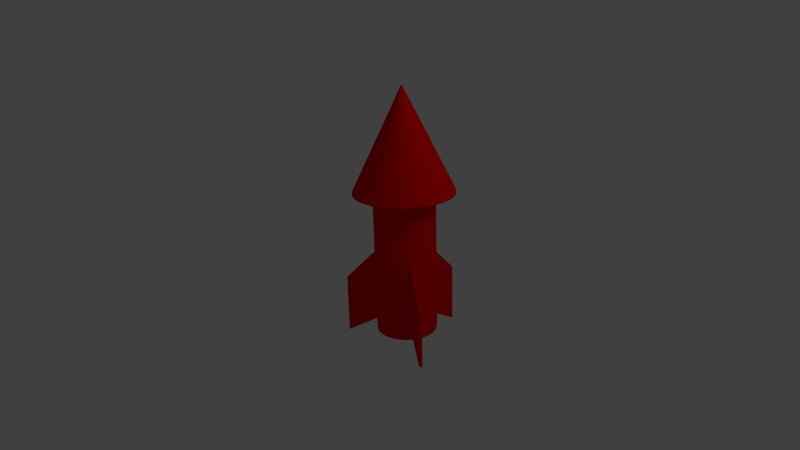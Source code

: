 # Source: rocket_model.blend  (saved by Blender 2.54.0; exported with 4.5.12 LTS)
import bpy
from mathutils import Matrix  # noqa: F401  (used for matrix-valued properties, if any)

bpy.ops.wm.read_factory_settings(use_empty=True)
scene = bpy.context.scene
scene.name = 'Scene'

# ---- collections
col_collection_1 = bpy.data.collections.new('Collection 1'); scene.collection.children.link(col_collection_1)

# ---- materials (node trees are filled in below, after node groups)
mat_red = bpy.data.materials.new('Red')
mat_red.alpha_threshold = 0.0
mat_red.use_transparent_shadow = False
mat_red.diffuse_color = (0.85, 0.0, 0.0, 1.0)
mat_red.roughness = 0.5
mat_red.line_color = (0.0, 0.0, 0.0, 1.0)

# ---- material node trees

# ---- world
world_world = bpy.data.worlds.new('World'); scene.world = world_world
world_world.color = (0.05088, 0.05088, 0.05088)
world_world.use_sun_shadow = False
world_world.sun_shadow_jitter_overblur = 0.0
world_world.cycles.sampling_method = 'MANUAL'
world_world.cycles.sample_map_resolution = 256

# ---- cameras
cam_camera = bpy.data.cameras.new('Camera')
cam_camera.clip_end = 100.0
cam_camera.lens = 35.0
cam_camera.ortho_scale = 7.314
cam_camera.dof.focus_distance = 0.0
cam_camera.dof.aperture_fstop = 128.0

# ---- lights
light_lamp = bpy.data.lights.new('Lamp', 'POINT')
light_lamp.transmission_factor = 0.0
light_lamp.cutoff_distance = 30.0
light_lamp.energy = 100.0
light_lamp.shadow_buffer_clip_start = 1.001
light_lamp.shadow_soft_size = 1.0
light_lamp.shadow_maximum_resolution = 0.006
light_lamp.use_absolute_resolution = True
light_lamp.cycles.use_multiple_importance_sampling = False

# ---- meshes
me_cube = bpy.data.meshes.new('Cube')
me_cube.from_pydata([(0.02438, 0.8821, -1.158), (0.02438, 0.3376, -0.8539), (-0.02438, 0.3376, -0.8539), (-0.02438, 0.8821, -1.158), (0.02438, 0.8821, -0.329), (0.02438, 0.3376, 0.2219), (-0.02438, 0.3376, 0.2219), (-0.02438, 0.8821, -0.329), (0.02438, 0.3376, 0.1955), (0.02438, 0.8821, -0.3493), (-0.02438, 0.3376, 0.1955), (-0.02438, 0.8821, -0.3493), (0.02438, 0.3376, -0.8314), (0.02438, 0.8821, -1.141), (-0.02438, 0.3376, -0.8314), (-0.02438, 0.8821, -1.141), (0.02438, 0.8662, -1.149), (-0.02438, 0.8662, -1.149), (0.02438, 0.8662, -0.313), (-0.02438, 0.8662, -0.313), (0.02753, 0.8695, -0.3318), (-0.02753, 0.8695, -0.3318), (0.02753, 0.8695, -1.14), (-0.02753, 0.8695, -1.14), (0.02438, 0.3473, -0.8593), (-0.02438, 0.3473, -0.8593), (0.02438, 0.3473, 0.2121), (-0.02438, 0.3473, 0.2121), (0.02753, 0.344, 0.1941), (-0.02753, 0.344, 0.1941), (0.02753, 0.344, -0.8416), (-0.02753, 0.344, -0.8416), (0.01537, 0.3342, -0.8588), (-0.01537, 0.3342, -0.8588), (0.01537, 0.8855, -1.167), (-0.01537, 0.8855, -1.167), (0.01537, 0.3342, 0.2306), (-0.01537, 0.3342, 0.2306), (0.01537, 0.8855, -0.3273), (-0.01537, 0.8855, -0.3273), (0.01537, 0.3342, 0.2039), (-0.01537, 0.3342, 0.2039), (-0.01537, 0.8855, -0.3478), (0.01537, 0.8855, -0.3478), (-0.01537, 0.3342, -0.836), (0.01537, 0.3342, -0.836), (-0.01537, 0.8855, -1.149), (0.01537, 0.8855, -1.149), (0.01537, 0.8695, -1.158), (-0.01537, 0.8695, -1.158), (0.01537, 0.8695, -0.311), (-0.01537, 0.8695, -0.311), (-0.01537, 0.344, -0.8642), (0.01537, 0.344, -0.8642), (-0.01537, 0.344, 0.2206), (0.01537, 0.344, 0.2206), (0.2902, -0.1853, 0.2206), (0.3056, -0.1587, 0.2206), (0.2902, -0.1853, -0.8642), (0.3056, -0.1587, -0.8642), (0.7607, -0.4214, -0.311), (0.7453, -0.448, -0.311), (0.7607, -0.4214, -1.158), (0.7453, -0.448, -1.158), (0.7592, -0.4561, -1.149), (0.7746, -0.4294, -1.149), (0.2817, -0.1804, -0.836), (0.2971, -0.1538, -0.836), (0.7592, -0.4561, -0.3478), (0.7746, -0.4294, -0.3478), (0.2971, -0.1538, 0.2039), (0.2817, -0.1804, 0.2039), (0.7746, -0.4294, -0.3273), (0.7592, -0.4561, -0.3273), (0.2971, -0.1538, 0.2306), (0.2817, -0.1804, 0.2306), (0.7746, -0.4294, -1.167), (0.7592, -0.4561, -1.167), (0.2971, -0.1538, -0.8588), (0.2817, -0.1804, -0.8588), (0.3117, -0.1482, -0.8416), (0.2842, -0.1958, -0.8416), (0.3117, -0.1482, 0.1941), (0.2842, -0.1958, 0.1941), (0.313, -0.1525, 0.2121), (0.2886, -0.1948, 0.2121), (0.313, -0.1525, -0.8593), (0.2886, -0.1948, -0.8593), (0.7668, -0.4109, -1.14), (0.7392, -0.4586, -1.14), (0.7668, -0.4109, -0.3318), (0.7392, -0.4586, -0.3318), (0.7624, -0.412, -0.313), (0.738, -0.4542, -0.313), (0.7624, -0.412, -1.149), (0.738, -0.4542, -1.149), (0.7761, -0.4199, -1.141), (0.3046, -0.1477, -0.8314), (0.7517, -0.4622, -1.141), (0.2802, -0.1899, -0.8314), (0.7761, -0.4199, -0.3493), (0.3046, -0.1477, 0.1955), (0.7517, -0.4622, -0.3493), (0.2802, -0.1899, 0.1955), (0.7761, -0.4199, -0.329), (0.3046, -0.1477, 0.2219), (0.2802, -0.1899, 0.2219), (0.7517, -0.4622, -0.329), (0.7761, -0.4199, -1.158), (0.3046, -0.1477, -0.8539), (0.2802, -0.1899, -0.8539), (0.7517, -0.4622, -1.158), (-0.7761, -0.4199, -1.158), (-0.3046, -0.1477, -0.8539), (-0.2802, -0.1899, -0.8539), (-0.7517, -0.4622, -1.158), (-0.7761, -0.4199, -0.329), (-0.3046, -0.1477, 0.2219), (-0.2802, -0.1899, 0.2219), (-0.7517, -0.4622, -0.329), (-0.3046, -0.1477, 0.1955), (-0.7761, -0.4199, -0.3493), (-0.2802, -0.1899, 0.1955), (-0.7517, -0.4622, -0.3493), (-0.3046, -0.1477, -0.8314), (-0.7761, -0.4199, -1.141), (-0.2802, -0.1899, -0.8314), (-0.7517, -0.4622, -1.141), (-0.7624, -0.412, -1.149), (-0.738, -0.4542, -1.149), (-0.7624, -0.412, -0.313), (-0.738, -0.4542, -0.313), (-0.7668, -0.4109, -0.3318), (-0.7392, -0.4586, -0.3318), (-0.7668, -0.4109, -1.14), (-0.7392, -0.4586, -1.14), (-0.313, -0.1525, -0.8593), (-0.2886, -0.1948, -0.8593), (-0.313, -0.1525, 0.2121), (-0.2886, -0.1948, 0.2121), (-0.3117, -0.1482, 0.1941), (-0.2842, -0.1958, 0.1941), (-0.3117, -0.1482, -0.8416), (-0.2842, -0.1958, -0.8416), (-0.2971, -0.1538, -0.8588), (-0.2817, -0.1804, -0.8588), (-0.7746, -0.4294, -1.167), (-0.7592, -0.4561, -1.167), (-0.2971, -0.1538, 0.2306), (-0.2817, -0.1804, 0.2306), (-0.7746, -0.4294, -0.3273), (-0.7592, -0.4561, -0.3273), (-0.2971, -0.1538, 0.2039), (-0.2817, -0.1804, 0.2039), (-0.7592, -0.4561, -0.3478), (-0.7746, -0.4294, -0.3478), (-0.2817, -0.1804, -0.836), (-0.2971, -0.1538, -0.836), (-0.7592, -0.4561, -1.149), (-0.7746, -0.4294, -1.149), (-0.7607, -0.4214, -1.158), (-0.7453, -0.448, -1.158), (-0.7607, -0.4214, -0.311), (-0.7453, -0.448, -0.311), (-0.2902, -0.1853, -0.8642), (-0.3056, -0.1587, -0.8642), (-0.2902, -0.1853, 0.2206), (-0.3056, -0.1587, 0.2206), (0.2959, 0.2959, -0.9952), (0.3479, 0.2325, -0.9952), (0.3866, 0.1601, -0.9952), (0.4104, 0.08163, -0.9952), (0.4184, 3.159e-08, -0.9952), (0.4104, -0.08163, -0.9952), (0.3866, -0.1601, -0.9952), (0.3479, -0.2325, -0.9952), (0.2959, -0.2959, -0.9952), (0.2325, -0.3479, -0.9952), (0.1601, -0.3866, -0.9952), (0.08163, -0.4104, -0.9952), (-1.363e-07, -0.4184, -0.9952), (-0.08163, -0.4104, -0.9952), (-0.1601, -0.3866, -0.9952), (-0.2325, -0.3479, -0.9952), (-0.2959, -0.2959, -0.9952), (-0.3479, -0.2325, -0.9952), (-0.3866, -0.1601, -0.9952), (-0.4104, -0.08163, -0.9952), (-0.4184, 4.04e-07, -0.9952), (-0.4104, 0.08163, -0.9952), (-0.3866, 0.1601, -0.9952), (-0.3479, 0.2325, -0.9952), (-0.2959, 0.2959, -0.9952), (-0.2325, 0.3479, -0.9952), (-0.1601, 0.3866, -0.9952), (-0.08163, 0.4104, -0.9952), (6.717e-07, 0.4184, -0.9952), (0.08163, 0.4104, -0.9952), (0.1601, 0.3866, -0.9952), (0.2325, 0.3479, -0.9952), (0.3051, 0.3051, 0.9894), (0.3587, 0.2397, 0.9894), (0.3986, 0.1651, 0.9894), (0.4231, 0.08416, 0.9894), (0.4314, -9.686e-07, 0.9894), (0.4231, -0.08417, 0.9894), (0.3986, -0.1651, 0.9894), (0.3587, -0.2397, 0.9894), (0.3051, -0.3051, 0.9894), (0.2397, -0.3587, 0.9894), (0.1651, -0.3986, 0.9894), (0.08416, -0.4231, 0.9894), (4.011e-07, -0.4314, 0.9894), (-0.08416, -0.4231, 0.9894), (-0.1651, -0.3986, 0.9894), (-0.2397, -0.3587, 0.9894), (-0.3051, -0.3051, 0.9894), (-0.3587, -0.2397, 0.9894), (-0.3986, -0.1651, 0.9894), (-0.4231, -0.08417, 0.9894), (-0.4314, -1.771e-06, 0.9894), (-0.4231, 0.08416, 0.9894), (-0.3986, 0.1651, 0.9894), (-0.3587, 0.2397, 0.9894), (-0.3051, 0.3051, 0.9894), (-0.2397, 0.3587, 0.9894), (-0.1651, 0.3986, 0.9894), (-0.08417, 0.4231, 0.9894), (-3.141e-06, 0.4314, 0.9894), (0.08416, 0.4231, 0.9894), (0.1651, 0.3986, 0.9894), (0.2397, 0.3587, 0.9894), (0.3922, 0.587, 1.006), (0.2702, 0.6523, 1.006), (0.1377, 0.6925, 1.006), (-5.14e-06, 0.706, 1.006), (-0.1377, 0.6925, 1.006), (-0.2702, 0.6523, 1.006), (-0.3923, 0.587, 1.006), (-0.4992, 0.4992, 1.006), (-0.587, 0.3922, 1.006), (-0.6523, 0.2702, 1.006), (-0.6925, 0.1377, 1.006), (-0.706, -2.898e-06, 1.006), (-0.6925, -0.1377, 1.006), (-0.6523, -0.2702, 1.006), (-0.587, -0.3923, 1.006), (-0.4992, -0.4992, 1.006), (-0.3922, -0.587, 1.006), (-0.2702, -0.6523, 1.006), (-0.1377, -0.6925, 1.006), (6.565e-07, -0.706, 1.006), (0.1377, -0.6925, 1.006), (0.2702, -0.6523, 1.006), (0.3923, -0.587, 1.006), (0.4992, -0.4992, 1.006), (0.587, -0.3923, 1.006), (0.6523, -0.2702, 1.006), (0.6925, -0.1377, 1.006), (0.706, -1.585e-06, 1.006), (0.6925, 0.1377, 1.006), (0.6523, 0.2702, 1.006), (0.587, 0.3922, 1.006), (0.4992, 0.4992, 1.006), (0.0, 0.0, 2.458), (0.501, 0.501, 1.016), (0.5891, 0.3936, 1.016), (0.6545, 0.2711, 1.016), (0.6949, 0.1382, 1.016), (0.7085, -1.591e-06, 1.016), (0.6949, -0.1382, 1.016), (0.6545, -0.2711, 1.016), (0.5891, -0.3936, 1.016), (0.501, -0.501, 1.016), (0.3936, -0.5891, 1.016), (0.2711, -0.6545, 1.016), (0.1382, -0.6949, 1.016), (6.588e-07, -0.7085, 1.016), (-0.1382, -0.6949, 1.016), (-0.2711, -0.6545, 1.016), (-0.3936, -0.5891, 1.016), (-0.501, -0.501, 1.016), (-0.5891, -0.3936, 1.016), (-0.6545, -0.2711, 1.016), (-0.6949, -0.1382, 1.016), (-0.7085, -2.908e-06, 1.016), (-0.6949, 0.1382, 1.016), (-0.6545, 0.2711, 1.016), (-0.5891, 0.3936, 1.016), (-0.501, 0.501, 1.016), (-0.3936, 0.5891, 1.016), (-0.2711, 0.6545, 1.016), (-0.1382, 0.6949, 1.016), (-5.157e-06, 0.7085, 1.016), (0.1382, 0.6949, 1.016), (0.2711, 0.6545, 1.016), (0.3936, 0.5891, 1.016), (0.02722, 0.02722, 2.38), (0.032, 0.02138, 2.38), (0.03556, 0.01473, 2.38), (0.03775, 0.007509, 2.38), (0.03849, -8.641e-08, 2.38), (0.03775, -0.007509, 2.38), (0.03556, -0.01473, 2.38), (0.032, -0.02138, 2.38), (0.02722, -0.02722, 2.38), (0.02138, -0.032, 2.38), (0.01473, -0.03556, 2.38), (0.007509, -0.03775, 2.38), (3.579e-08, -0.03849, 2.38), (-0.007509, -0.03775, 2.38), (-0.01473, -0.03556, 2.38), (-0.02138, -0.032, 2.38), (-0.02722, -0.02722, 2.38), (-0.032, -0.02138, 2.38), (-0.03556, -0.01473, 2.38), (-0.03775, -0.007509, 2.38), (-0.03849, -1.58e-07, 2.38), (-0.03775, 0.007509, 2.38), (-0.03556, 0.01473, 2.38), (-0.032, 0.02138, 2.38), (-0.02722, 0.02722, 2.38), (-0.02138, 0.032, 2.38), (-0.01473, 0.03556, 2.38), (-0.007509, 0.03775, 2.38), (-2.802e-07, 0.03849, 2.38), (0.007509, 0.03775, 2.38), (0.01473, 0.03556, 2.38), (0.02138, 0.032, 2.38), (0.2543, 0.3805, 1.0), (0.3236, 0.3236, 1.0), (0.1751, 0.4228, 1.0), (0.08928, 0.4489, 1.0), (-3.332e-06, 0.4577, 1.0), (-0.08929, 0.4489, 1.0), (-0.1751, 0.4228, 1.0), (-0.2543, 0.3805, 1.0), (-0.3236, 0.3236, 1.0), (-0.3805, 0.2543, 1.0), (-0.4228, 0.1751, 1.0), (-0.4489, 0.08928, 1.0), (-0.4577, -1.879e-06, 1.0), (-0.4489, -0.08929, 1.0), (-0.4228, -0.1751, 1.0), (-0.3805, -0.2543, 1.0), (-0.3236, -0.3236, 1.0), (-0.2543, -0.3805, 1.0), (-0.1751, -0.4228, 1.0), (-0.08929, -0.4489, 1.0), (4.256e-07, -0.4577, 1.0), (0.08929, -0.4489, 1.0), (0.1751, -0.4228, 1.0), (0.2543, -0.3805, 1.0), (0.3236, -0.3236, 1.0), (0.3805, -0.2543, 1.0), (0.4228, -0.1751, 1.0), (0.4489, -0.08929, 1.0), (0.4577, -1.028e-06, 1.0), (0.4489, 0.08929, 1.0), (0.4228, 0.1751, 1.0), (0.3805, 0.2543, 1.0), (0.3793, 0.5676, 1.0), (0.4827, 0.4827, 1.0), (0.2612, 0.6307, 1.0), (0.1332, 0.6696, 1.0), (-4.97e-06, 0.6827, 1.0), (-0.1332, 0.6696, 1.0), (-0.2613, 0.6307, 1.0), (-0.3793, 0.5676, 1.0), (-0.4827, 0.4827, 1.0), (-0.5676, 0.3793, 1.0), (-0.6307, 0.2612, 1.0), (-0.6696, 0.1332, 1.0), (-0.6827, -2.802e-06, 1.0), (-0.6696, -0.1332, 1.0), (-0.6307, -0.2612, 1.0), (-0.5676, -0.3793, 1.0), (-0.4827, -0.4827, 1.0), (-0.3793, -0.5676, 1.0), (-0.2612, -0.6307, 1.0), (-0.1332, -0.6696, 1.0), (6.348e-07, -0.6827, 1.0), (0.1332, -0.6696, 1.0), (0.2612, -0.6307, 1.0), (0.3793, -0.5676, 1.0), (0.4827, -0.4827, 1.0), (0.5676, -0.3793, 1.0), (0.6307, -0.2612, 1.0), (0.6696, -0.1332, 1.0), (0.6827, -1.533e-06, 1.0), (0.6696, 0.1332, 1.0), (0.6307, 0.2612, 1.0), (0.5676, 0.3793, 1.0), (0.3566, 0.2383, 0.9648), (0.3033, 0.3033, 0.9648), (0.3963, 0.1641, 0.9648), (0.4207, 0.08368, 0.9648), (0.4289, -9.041e-07, 0.9648), (0.4207, -0.08368, 0.9648), (0.3963, -0.1641, 0.9648), (0.3566, -0.2383, 0.9648), (0.3033, -0.3033, 0.9648), (0.2383, -0.3566, 0.9648), (0.1641, -0.3963, 0.9648), (0.08368, -0.4207, 0.9648), (3.67e-07, -0.4289, 0.9648), (-0.08368, -0.4207, 0.9648), (-0.1641, -0.3963, 0.9648), (-0.2383, -0.3566, 0.9648), (-0.3033, -0.3033, 0.9648), (-0.3566, -0.2383, 0.9648), (-0.3963, -0.1641, 0.9648), (-0.4207, -0.08368, 0.9648), (-0.4289, -1.632e-06, 0.9648), (-0.4207, 0.08368, 0.9648), (-0.3963, 0.1641, 0.9648), (-0.3566, 0.2383, 0.9648), (-0.3033, 0.3033, 0.9648), (-0.2383, 0.3566, 0.9648), (-0.1641, 0.3963, 0.9648), (-0.08368, 0.4207, 0.9648), (-2.897e-06, 0.4289, 0.9648), (0.08367, 0.4207, 0.9648), (0.1641, 0.3963, 0.9648), (0.2383, 0.3566, 0.9648), (0.3566, 0.2383, -0.9854), (0.3033, 0.3033, -0.9854), (0.3963, 0.1641, -0.9854), (0.4207, 0.08368, -0.9854), (0.4289, -1.768e-07, -0.9854), (0.4207, -0.08368, -0.9854), (0.3963, -0.1641, -0.9854), (0.3566, -0.2383, -0.9854), (0.3033, -0.3033, -0.9854), (0.2383, -0.3566, -0.9854), (0.1641, -0.3963, -0.9854), (0.08368, -0.4207, -0.9854), (-2.656e-08, -0.4289, -0.9854), (-0.08368, -0.4207, -0.9854), (-0.1641, -0.3963, -0.9854), (-0.2383, -0.3566, -0.9854), (-0.3033, -0.3033, -0.9854), (-0.3566, -0.2383, -0.9854), (-0.3963, -0.1641, -0.9854), (-0.4207, -0.08368, -0.9854), (-0.4289, -4.294e-08, -0.9854), (-0.4207, 0.08368, -0.9854), (-0.3963, 0.1641, -0.9854), (-0.3566, 0.2383, -0.9854), (-0.3033, 0.3033, -0.9854), (-0.2383, 0.3566, -0.9854), (-0.1641, 0.3963, -0.9854), (-0.08368, 0.4207, -0.9854), (-1.124e-07, 0.4289, -0.9854), (0.08368, 0.4207, -0.9854), (0.1641, 0.3963, -0.9854), (0.2383, 0.3566, -0.9854), (0.2856, 0.2856, -1.0), (0.2244, 0.3358, -1.0), (0.1546, 0.3732, -1.0), (0.0788, 0.3961, -1.0), (6.484e-07, 0.4039, -1.0), (-0.0788, 0.3962, -1.0), (-0.1546, 0.3732, -1.0), (-0.2244, 0.3358, -1.0), (-0.2856, 0.2856, -1.0), (-0.3358, 0.2244, -1.0), (-0.3732, 0.1546, -1.0), (-0.3961, 0.0788, -1.0), (-0.4039, 3.9e-07, -1.0), (-0.3961, -0.0788, -1.0), (-0.3732, -0.1546, -1.0), (-0.3358, -0.2244, -1.0), (-0.2856, -0.2856, -1.0), (-0.2244, -0.3358, -1.0), (-0.1546, -0.3732, -1.0), (-0.0788, -0.3961, -1.0), (-1.316e-07, -0.4039, -1.0), (0.0788, -0.3961, -1.0), (0.1546, -0.3732, -1.0), (0.2244, -0.3358, -1.0), (0.2856, -0.2856, -1.0), (0.3358, -0.2244, -1.0), (0.3732, -0.1546, -1.0), (0.3961, -0.0788, -1.0), (0.4039, 3.049e-08, -1.0), (0.3961, 0.0788, -1.0), (0.3732, 0.1546, -1.0), (0.3358, 0.2244, -1.0), (0.4062, 0.4062, 1.289), (0.3115, 0.3115, 1.562), (0.2167, 0.2167, 1.834), (0.122, 0.122, 2.107), (0.4777, 0.3192, 1.289), (0.3662, 0.2447, 1.562), (0.2548, 0.1703, 1.834), (0.1434, 0.09583, 2.107), (0.5307, 0.2198, 1.289), (0.407, 0.1686, 1.562), (0.2832, 0.1173, 1.834), (0.1594, 0.06601, 2.107), (0.5634, 0.1121, 1.289), (0.432, 0.08593, 1.562), (0.3006, 0.05979, 1.834), (0.1692, 0.03365, 2.107), (0.5745, -1.29e-06, 1.289), (0.4405, -9.889e-07, 1.562), (0.3065, -6.881e-07, 1.834), (0.1725, -3.873e-07, 2.107), (0.5634, -0.1121, 1.289), (0.432, -0.08593, 1.562), (0.3006, -0.05979, 1.834), (0.1692, -0.03365, 2.107), (0.5307, -0.2198, 1.289), (0.407, -0.1686, 1.562), (0.2832, -0.1173, 1.834), (0.1594, -0.06601, 2.107), (0.4777, -0.3192, 1.289), (0.3662, -0.2447, 1.562), (0.2548, -0.1703, 1.834), (0.1434, -0.09583, 2.107), (0.4062, -0.4062, 1.289), (0.3115, -0.3115, 1.562), (0.2167, -0.2167, 1.834), (0.122, -0.122, 2.107), (0.3192, -0.4777, 1.289), (0.2447, -0.3662, 1.562), (0.1703, -0.2548, 1.834), (0.09583, -0.1434, 2.107), (0.2198, -0.5307, 1.289), (0.1686, -0.407, 1.562), (0.1173, -0.2832, 1.834), (0.06601, -0.1594, 2.107), (0.1121, -0.5634, 1.289), (0.08593, -0.432, 1.562), (0.05979, -0.3006, 1.834), (0.03365, -0.1692, 2.107), (5.342e-07, -0.5745, 1.289), (4.096e-07, -0.4405, 1.562), (2.85e-07, -0.3065, 1.834), (1.604e-07, -0.1725, 2.107), (-0.1121, -0.5634, 1.289), (-0.08593, -0.432, 1.562), (-0.05979, -0.3006, 1.834), (-0.03365, -0.1692, 2.107), (-0.2198, -0.5307, 1.289), (-0.1686, -0.407, 1.562), (-0.1173, -0.2832, 1.834), (-0.06601, -0.1594, 2.107), (-0.3192, -0.4777, 1.289), (-0.2447, -0.3662, 1.562), (-0.1703, -0.2548, 1.834), (-0.09583, -0.1434, 2.107), (-0.4062, -0.4062, 1.289), (-0.3115, -0.3115, 1.562), (-0.2167, -0.2167, 1.834), (-0.122, -0.122, 2.107), (-0.4777, -0.3192, 1.289), (-0.3662, -0.2447, 1.562), (-0.2548, -0.1703, 1.834), (-0.1434, -0.09583, 2.107), (-0.5307, -0.2198, 1.289), (-0.4069, -0.1686, 1.562), (-0.2832, -0.1173, 1.834), (-0.1594, -0.06601, 2.107), (-0.5634, -0.1121, 1.289), (-0.432, -0.08593, 1.562), (-0.3006, -0.05979, 1.834), (-0.1692, -0.03365, 2.107), (-0.5745, -2.358e-06, 1.289), (-0.4405, -1.808e-06, 1.562), (-0.3065, -1.258e-06, 1.834), (-0.1725, -7.08e-07, 2.107), (-0.5634, 0.1121, 1.289), (-0.432, 0.08593, 1.562), (-0.3006, 0.05979, 1.834), (-0.1692, 0.03365, 2.107), (-0.5307, 0.2198, 1.289), (-0.407, 0.1686, 1.562), (-0.2832, 0.1173, 1.834), (-0.1594, 0.06601, 2.107), (-0.4777, 0.3192, 1.289), (-0.3662, 0.2447, 1.562), (-0.2548, 0.1703, 1.834), (-0.1434, 0.09583, 2.107), (-0.4062, 0.4062, 1.289), (-0.3115, 0.3115, 1.562), (-0.2167, 0.2167, 1.834), (-0.122, 0.122, 2.107), (-0.3192, 0.4777, 1.289), (-0.2447, 0.3662, 1.562), (-0.1703, 0.2548, 1.834), (-0.09583, 0.1434, 2.107), (-0.2198, 0.5307, 1.289), (-0.1686, 0.4069, 1.562), (-0.1173, 0.2832, 1.834), (-0.06601, 0.1594, 2.107), (-0.1121, 0.5634, 1.289), (-0.08594, 0.432, 1.562), (-0.05979, 0.3006, 1.834), (-0.03365, 0.1692, 2.107), (-4.182e-06, 0.5745, 1.289), (-3.207e-06, 0.4405, 1.562), (-2.231e-06, 0.3065, 1.834), (-1.256e-06, 0.1725, 2.107), (0.1121, 0.5634, 1.289), (0.08593, 0.432, 1.562), (0.05979, 0.3006, 1.834), (0.03365, 0.1692, 2.107), (0.2198, 0.5307, 1.289), (0.1686, 0.407, 1.562), (0.1173, 0.2832, 1.834), (0.06601, 0.1594, 2.107), (0.3192, 0.4777, 1.289), (0.2447, 0.3662, 1.562), (0.1703, 0.2548, 1.834), (0.09583, 0.1434, 2.107), (0.3566, 0.2383, 0.721), (0.3566, 0.2383, 0.4773), (0.3566, 0.2383, 0.2335), (0.3566, 0.2383, -0.01029), (0.3566, 0.2383, -0.2541), (0.3566, 0.2383, -0.4978), (0.3566, 0.2383, -0.7416), (0.3033, 0.3033, 0.721), (0.3033, 0.3033, 0.4773), (0.3033, 0.3033, 0.2335), (0.3033, 0.3033, -0.01029), (0.3033, 0.3033, -0.2541), (0.3033, 0.3033, -0.4978), (0.3033, 0.3033, -0.7416), (0.3963, 0.1641, 0.721), (0.3963, 0.1641, 0.4773), (0.3963, 0.1641, 0.2335), (0.3963, 0.1641, -0.01029), (0.3963, 0.1641, -0.2541), (0.3963, 0.1641, -0.4978), (0.3963, 0.1641, -0.7416), (0.4207, 0.08368, 0.721), (0.4207, 0.08368, 0.4773), (0.4207, 0.08368, 0.2335), (0.4207, 0.08368, -0.01029), (0.4207, 0.08368, -0.2541), (0.4207, 0.08368, -0.4978), (0.4207, 0.08368, -0.7416), (0.4289, -8.132e-07, 0.721), (0.4289, -7.223e-07, 0.4773), (0.4289, -6.314e-07, 0.2335), (0.4289, -5.405e-07, -0.01029), (0.4289, -4.496e-07, -0.2541), (0.4289, -3.587e-07, -0.4978), (0.4289, -2.677e-07, -0.7416), (0.4207, -0.08368, 0.721), (0.4207, -0.08368, 0.4773), (0.4207, -0.08368, 0.2335), (0.4207, -0.08368, -0.01029), (0.4207, -0.08368, -0.2541), (0.4207, -0.08368, -0.4978), (0.4207, -0.08368, -0.7416), (0.3963, -0.1641, 0.721), (0.3963, -0.1641, 0.4773), (0.3963, -0.1641, 0.2335), (0.3963, -0.1641, -0.01029), (0.3963, -0.1641, -0.2541), (0.3963, -0.1641, -0.4978), (0.3963, -0.1641, -0.7416), (0.3566, -0.2383, 0.721), (0.3566, -0.2383, 0.4773), (0.3566, -0.2383, 0.2335), (0.3566, -0.2383, -0.01029), (0.3566, -0.2383, -0.2541), (0.3566, -0.2383, -0.4978), (0.3566, -0.2383, -0.7416), (0.3033, -0.3033, 0.721), (0.3033, -0.3033, 0.4773), (0.3033, -0.3033, 0.2335), (0.3033, -0.3033, -0.01029), (0.3033, -0.3033, -0.2541), (0.3033, -0.3033, -0.4978), (0.3033, -0.3033, -0.7416), (0.2383, -0.3566, 0.721), (0.2383, -0.3566, 0.4773), (0.2383, -0.3566, 0.2335), (0.2383, -0.3566, -0.01029), (0.2383, -0.3566, -0.2541), (0.2383, -0.3566, -0.4978), (0.2383, -0.3566, -0.7416), (0.1641, -0.3963, 0.721), (0.1641, -0.3963, 0.4773), (0.1641, -0.3963, 0.2335), (0.1641, -0.3963, -0.01029), (0.1641, -0.3963, -0.2541), (0.1641, -0.3963, -0.4978), (0.1641, -0.3963, -0.7416), (0.08368, -0.4207, 0.721), (0.08368, -0.4207, 0.4773), (0.08368, -0.4207, 0.2335), (0.08368, -0.4207, -0.01029), (0.08368, -0.4207, -0.2541), (0.08368, -0.4207, -0.4978), (0.08368, -0.4207, -0.7416), (3.178e-07, -0.4289, 0.721), (2.686e-07, -0.4289, 0.4773), (2.194e-07, -0.4289, 0.2335), (1.702e-07, -0.4289, -0.01029), (1.21e-07, -0.4289, -0.2541), (7.183e-08, -0.4289, -0.4978), (2.264e-08, -0.4289, -0.7416), (-0.08368, -0.4207, 0.721), (-0.08368, -0.4207, 0.4773), (-0.08368, -0.4207, 0.2335), (-0.08368, -0.4207, -0.01029), (-0.08368, -0.4207, -0.2541), (-0.08368, -0.4207, -0.4978), (-0.08368, -0.4207, -0.7416), (-0.1641, -0.3963, 0.721), (-0.1641, -0.3963, 0.4773), (-0.1641, -0.3963, 0.2335), (-0.1641, -0.3963, -0.01029), (-0.1641, -0.3963, -0.2541), (-0.1641, -0.3963, -0.4978), (-0.1641, -0.3963, -0.7416), (-0.2383, -0.3566, 0.721), (-0.2383, -0.3566, 0.4773), (-0.2383, -0.3566, 0.2335), (-0.2383, -0.3566, -0.01029), (-0.2383, -0.3566, -0.2541), (-0.2383, -0.3566, -0.4978), (-0.2383, -0.3566, -0.7416), (-0.3033, -0.3033, 0.721), (-0.3033, -0.3033, 0.4773), (-0.3033, -0.3033, 0.2335), (-0.3033, -0.3033, -0.01029), (-0.3033, -0.3033, -0.2541), (-0.3033, -0.3033, -0.4978), (-0.3033, -0.3033, -0.7416), (-0.3566, -0.2383, 0.721), (-0.3566, -0.2383, 0.4773), (-0.3566, -0.2383, 0.2335), (-0.3566, -0.2383, -0.01029), (-0.3566, -0.2383, -0.2541), (-0.3566, -0.2383, -0.4978), (-0.3566, -0.2383, -0.7416), (-0.3963, -0.1641, 0.721), (-0.3963, -0.1641, 0.4773), (-0.3963, -0.1641, 0.2335), (-0.3963, -0.1641, -0.01029), (-0.3963, -0.1641, -0.2541), (-0.3963, -0.1641, -0.4978), (-0.3963, -0.1641, -0.7416), (-0.4207, -0.08368, 0.721), (-0.4207, -0.08368, 0.4773), (-0.4207, -0.08368, 0.2335), (-0.4207, -0.08368, -0.01029), (-0.4207, -0.08368, -0.2541), (-0.4207, -0.08368, -0.4978), (-0.4207, -0.08368, -0.7416), (-0.4289, -1.433e-06, 0.721), (-0.4289, -1.235e-06, 0.4773), (-0.4289, -1.036e-06, 0.2335), (-0.4289, -8.375e-07, -0.01029), (-0.4289, -6.389e-07, -0.2541), (-0.4289, -4.402e-07, -0.4978), (-0.4289, -2.416e-07, -0.7416), (-0.4207, 0.08368, 0.721), (-0.4207, 0.08368, 0.4773), (-0.4207, 0.08368, 0.2335), (-0.4207, 0.08368, -0.01029), (-0.4207, 0.08368, -0.2541), (-0.4207, 0.08368, -0.4978), (-0.4207, 0.08368, -0.7416), (-0.3963, 0.1641, 0.721), (-0.3963, 0.1641, 0.4773), (-0.3963, 0.1641, 0.2335), (-0.3963, 0.1641, -0.01029), (-0.3963, 0.1641, -0.2541), (-0.3963, 0.1641, -0.4978), (-0.3963, 0.1641, -0.7416), (-0.3566, 0.2383, 0.721), (-0.3566, 0.2383, 0.4773), (-0.3566, 0.2383, 0.2335), (-0.3566, 0.2383, -0.01029), (-0.3566, 0.2383, -0.2541), (-0.3566, 0.2383, -0.4978), (-0.3566, 0.2383, -0.7416), (-0.3033, 0.3033, 0.721), (-0.3033, 0.3033, 0.4773), (-0.3033, 0.3033, 0.2335), (-0.3033, 0.3033, -0.01029), (-0.3033, 0.3033, -0.2541), (-0.3033, 0.3033, -0.4978), (-0.3033, 0.3033, -0.7416), (-0.2383, 0.3566, 0.721), (-0.2383, 0.3566, 0.4773), (-0.2383, 0.3566, 0.2335), (-0.2383, 0.3566, -0.01029), (-0.2383, 0.3566, -0.2541), (-0.2383, 0.3566, -0.4978), (-0.2383, 0.3566, -0.7416), (-0.1641, 0.3963, 0.721), (-0.1641, 0.3963, 0.4773), (-0.1641, 0.3963, 0.2335), (-0.1641, 0.3963, -0.01029), (-0.1641, 0.3963, -0.2541), (-0.1641, 0.3963, -0.4978), (-0.1641, 0.3963, -0.7416), (-0.08368, 0.4207, 0.721), (-0.08368, 0.4207, 0.4773), (-0.08368, 0.4207, 0.2335), (-0.08368, 0.4207, -0.01029), (-0.08368, 0.4207, -0.2541), (-0.08368, 0.4207, -0.4978), (-0.08368, 0.4207, -0.7416), (-2.549e-06, 0.4289, 0.721), (-2.201e-06, 0.4289, 0.4773), (-1.853e-06, 0.4289, 0.2335), (-1.505e-06, 0.4289, -0.01029), (-1.157e-06, 0.4289, -0.2541), (-8.086e-07, 0.4289, -0.4978), (-4.605e-07, 0.4289, -0.7416), (0.08367, 0.4207, 0.721), (0.08368, 0.4207, 0.4773), (0.08368, 0.4207, 0.2335), (0.08368, 0.4207, -0.01029), (0.08368, 0.4207, -0.2541), (0.08368, 0.4207, -0.4978), (0.08368, 0.4207, -0.7416), (0.1641, 0.3963, 0.721), (0.1641, 0.3963, 0.4773), (0.1641, 0.3963, 0.2335), (0.1641, 0.3963, -0.01029), (0.1641, 0.3963, -0.2541), (0.1641, 0.3963, -0.4978), (0.1641, 0.3963, -0.7416), (0.2383, 0.3566, 0.721), (0.2383, 0.3566, 0.4773), (0.2383, 0.3566, 0.2335), (0.2383, 0.3566, -0.01029), (0.2383, 0.3566, -0.2541), (0.2383, 0.3566, -0.4978), (0.2383, 0.3566, -0.7416), (0.2216, 0.2216, -0.9861), (0.1741, 0.2605, -0.9861), (0.1199, 0.2895, -0.9861), (0.06113, 0.3073, -0.9861), (5.03e-07, 0.3133, -0.9861), (-0.06113, 0.3073, -0.9861), (-0.1199, 0.2895, -0.9861), (-0.1741, 0.2605, -0.9861), (-0.2216, 0.2216, -0.9861), (-0.2605, 0.1741, -0.9861), (-0.2895, 0.1199, -0.9861), (-0.3073, 0.06113, -0.9861), (-0.3133, 3.026e-07, -0.9861), (-0.3073, -0.06113, -0.9861), (-0.2895, -0.1199, -0.9861), (-0.2605, -0.1741, -0.9861), (-0.2216, -0.2216, -0.9861), (-0.1741, -0.2605, -0.9861), (-0.1199, -0.2895, -0.9861), (-0.06113, -0.3073, -0.9861), (-1.021e-07, -0.3133, -0.9861), (0.06113, -0.3073, -0.9861), (0.1199, -0.2895, -0.9861), (0.1741, -0.2605, -0.9861), (0.2216, -0.2216, -0.9861), (0.2605, -0.1741, -0.9861), (0.2895, -0.1199, -0.9861), (0.3073, -0.06113, -0.9861), (0.3133, 2.366e-08, -0.9861), (0.3073, 0.06113, -0.9861), (0.2895, 0.1199, -0.9861), (0.2605, 0.1741, -0.9861), (0.2155, 0.2155, 0.178), (0.2534, 0.1693, 0.178), (0.2816, 0.1166, 0.178), (0.2989, 0.05945, 0.178), (0.3048, 2.301e-08, 0.178), (0.2989, -0.05945, 0.178), (0.2816, -0.1166, 0.178), (0.2534, -0.1693, 0.178), (0.2155, -0.2155, 0.178), (0.1693, -0.2534, 0.178), (0.1166, -0.2816, 0.178), (0.05945, -0.2989, 0.178), (-9.93e-08, -0.3048, 0.178), (-0.05945, -0.2989, 0.178), (-0.1166, -0.2816, 0.178), (-0.1693, -0.2534, 0.178), (-0.2155, -0.2155, 0.178), (-0.2534, -0.1693, 0.178), (-0.2816, -0.1166, 0.178), (-0.2989, -0.05945, 0.178), (-0.3048, 2.943e-07, 0.178), (-0.2989, 0.05945, 0.178), (-0.2816, 0.1166, 0.178), (-0.2534, 0.1693, 0.178), (-0.2155, 0.2155, 0.178), (-0.1693, 0.2534, 0.178), (-0.1166, 0.2816, 0.178), (-0.05945, 0.2989, 0.178), (4.892e-07, 0.3048, 0.178), (0.05945, 0.2989, 0.178), (0.1166, 0.2816, 0.178), (0.1693, 0.2534, 0.178), (0.1516, 0.1516, 0.1841), (0.1783, 0.1191, 0.1841), (0.1981, 0.08207, 0.1841), (0.2103, 0.04184, 0.1841), (0.2145, 1.619e-08, 0.1841), (0.2103, -0.04184, 0.1841), (0.1981, -0.08207, 0.1841), (0.1783, -0.1191, 0.1841), (0.1516, -0.1516, 0.1841), (0.1191, -0.1783, 0.1841), (0.08207, -0.1981, 0.1841), (0.04184, -0.2103, 0.1841), (-6.988e-08, -0.2145, 0.1841), (-0.04184, -0.2103, 0.1841), (-0.08207, -0.1981, 0.1841), (-0.1191, -0.1783, 0.1841), (-0.1516, -0.1516, 0.1841), (-0.1783, -0.1191, 0.1841), (-0.1981, -0.08207, 0.1841), (-0.2103, -0.04184, 0.1841), (-0.2145, 2.071e-07, 0.1841), (-0.2103, 0.04184, 0.1841), (-0.1981, 0.08207, 0.1841), (-0.1783, 0.1191, 0.1841), (-0.1516, 0.1516, 0.1841), (-0.1191, 0.1783, 0.1841), (-0.08207, 0.1981, 0.1841), (-0.04184, 0.2103, 0.1841), (3.443e-07, 0.2145, 0.1841), (0.04184, 0.2103, 0.1841), (0.08207, 0.1981, 0.1841), (0.1191, 0.1783, 0.1841), (0.0, 0.0, 0.1841), (0.2571, 0.1718, -0.9636), (0.2186, 0.2186, -0.9636), (0.2856, 0.1183, -0.9636), (0.3032, 0.06032, -0.9636), (0.3092, 2.334e-08, -0.9636), (0.3032, -0.06032, -0.9636), (0.2856, -0.1183, -0.9636), (0.2571, -0.1718, -0.9636), (0.2186, -0.2186, -0.9636), (0.1718, -0.2571, -0.9636), (0.1183, -0.2856, -0.9636), (0.06032, -0.3032, -0.9636), (-1.007e-07, -0.3092, -0.9636), (-0.06032, -0.3032, -0.9636), (-0.1183, -0.2856, -0.9636), (-0.1718, -0.2571, -0.9636), (-0.2186, -0.2186, -0.9636), (-0.2571, -0.1718, -0.9636), (-0.2856, -0.1183, -0.9636), (-0.3032, -0.06032, -0.9636), (-0.3092, 2.985e-07, -0.9636), (-0.3032, 0.06032, -0.9636), (-0.2856, 0.1183, -0.9636), (-0.2571, 0.1718, -0.9636), (-0.2186, 0.2186, -0.9636), (-0.1718, 0.2571, -0.9636), (-0.1183, 0.2856, -0.9636), (-0.06032, 0.3032, -0.9636), (4.964e-07, 0.3092, -0.9636), (0.06032, 0.3032, -0.9636), (0.1183, 0.2856, -0.9636), (0.1718, 0.2571, -0.9636), (0.2343, 0.2343, -1.0), (0.1841, 0.2755, -1.0), (0.1268, 0.3062, -1.0), (0.06465, 0.325, -1.0), (5.32e-07, 0.3314, -1.0), (-0.06465, 0.325, -1.0), (-0.1268, 0.3062, -1.0), (-0.1841, 0.2755, -1.0), (-0.2343, 0.2343, -1.0), (-0.2755, 0.1841, -1.0), (-0.3062, 0.1268, -1.0), (-0.325, 0.06465, -1.0), (-0.3314, 3.2e-07, -1.0), (-0.325, -0.06465, -1.0), (-0.3062, -0.1268, -1.0), (-0.2755, -0.1841, -1.0), (-0.2343, -0.2343, -1.0), (-0.1841, -0.2755, -1.0), (-0.1268, -0.3062, -1.0), (-0.06465, -0.325, -1.0), (-1.08e-07, -0.3314, -1.0), (0.06465, -0.325, -1.0), (0.1268, -0.3062, -1.0), (0.1841, -0.2755, -1.0), (0.2343, -0.2343, -1.0), (0.2755, -0.1841, -1.0), (0.3062, -0.1268, -1.0), (0.325, -0.06465, -1.0), (0.3314, 2.502e-08, -1.0), (0.325, 0.06465, -1.0), (0.3062, 0.1268, -1.0), (0.2755, 0.1841, -1.0), (0.2571, 0.1718, 0.1686), (0.2186, 0.2186, 0.1686), (0.2856, 0.1183, 0.1686), (0.3032, 0.06032, 0.1686), (0.3092, 2.334e-08, 0.1686), (0.3032, -0.06032, 0.1686), (0.2856, -0.1183, 0.1686), (0.2571, -0.1718, 0.1686), (0.2186, -0.2186, 0.1686), (0.1718, -0.2571, 0.1686), (0.1183, -0.2856, 0.1686), (0.06032, -0.3032, 0.1686), (-1.007e-07, -0.3092, 0.1686), (-0.06032, -0.3032, 0.1686), (-0.1183, -0.2856, 0.1686), (-0.1718, -0.2571, 0.1686), (-0.2186, -0.2186, 0.1686), (-0.2571, -0.1718, 0.1686), (-0.2856, -0.1183, 0.1686), (-0.3032, -0.06032, 0.1686), (-0.3092, 2.985e-07, 0.1686), (-0.3032, 0.06032, 0.1686), (-0.2856, 0.1183, 0.1686), (-0.2571, 0.1718, 0.1686), (-0.2186, 0.2186, 0.1686), (-0.1718, 0.2571, 0.1686), (-0.1183, 0.2856, 0.1686), (-0.06032, 0.3032, 0.1686), (4.964e-07, 0.3092, 0.1686), (0.06032, 0.3032, 0.1686), (0.1183, 0.2856, 0.1686), (0.1718, 0.2571, 0.1686), (0.2036, 0.2036, 0.1841), (0.2394, 0.16, 0.1841), (0.2661, 0.1102, 0.1841), (0.2824, 0.05618, 0.1841), (0.288, 2.174e-08, 0.1841), (0.2824, -0.05618, 0.1841), (0.2661, -0.1102, 0.1841), (0.2394, -0.16, 0.1841), (0.2036, -0.2036, 0.1841), (0.16, -0.2394, 0.1841), (0.1102, -0.2661, 0.1841), (0.05618, -0.2824, 0.1841), (-9.384e-08, -0.288, 0.1841), (-0.05618, -0.2824, 0.1841), (-0.1102, -0.2661, 0.1841), (-0.16, -0.2394, 0.1841), (-0.2036, -0.2036, 0.1841), (-0.2394, -0.16, 0.1841), (-0.2661, -0.1102, 0.1841), (-0.2824, -0.05618, 0.1841), (-0.288, 2.781e-07, 0.1841), (-0.2824, 0.05618, 0.1841), (-0.2661, 0.1102, 0.1841), (-0.2394, 0.16, 0.1841), (-0.2036, 0.2036, 0.1841), (-0.16, 0.2394, 0.1841), (-0.1102, 0.2661, 0.1841), (-0.05618, 0.2824, 0.1841), (4.623e-07, 0.288, 0.1841), (0.05618, 0.2824, 0.1841), (0.1102, 0.2661, 0.1841), (0.16, 0.2394, 0.1841), (0.02438, 0.3376, -0.06122), (0.02438, 0.3376, -0.318), (0.02438, 0.3376, -0.5747), (0.02438, 0.8821, -0.5472), (0.02438, 0.8821, -0.7451), (0.02438, 0.8821, -0.9429), (-0.02438, 0.3376, -0.06122), (-0.02438, 0.3376, -0.318), (-0.02438, 0.3376, -0.5747), (-0.02438, 0.8821, -0.5472), (-0.02438, 0.8821, -0.7451), (-0.02438, 0.8821, -0.9429), (0.02753, 0.8695, -0.5339), (0.02753, 0.8695, -0.736), (0.02753, 0.8695, -0.9381), (-0.02753, 0.8695, -0.5339), (-0.02753, 0.8695, -0.736), (-0.02753, 0.8695, -0.9381), (0.02753, 0.344, -0.06485), (0.02753, 0.344, -0.3238), (0.02753, 0.344, -0.5827), (-0.02753, 0.344, -0.06485), (-0.02753, 0.344, -0.3238), (-0.02753, 0.344, -0.5827), (0.01537, 0.3342, -0.05609), (0.01537, 0.3342, -0.3161), (0.01537, 0.3342, -0.576), (-0.01537, 0.3342, -0.05609), (-0.01537, 0.3342, -0.3161), (-0.01537, 0.3342, -0.576), (0.01537, 0.8855, -0.5482), (0.01537, 0.8855, -0.7486), (0.01537, 0.8855, -0.9489), (-0.01537, 0.8855, -0.5482), (-0.01537, 0.8855, -0.7486), (-0.01537, 0.8855, -0.9489), (0.02438, 0.6933, -1.053), (0.02438, 0.5203, -0.956), (-0.02438, 0.6933, -1.053), (-0.02438, 0.5203, -0.956), (0.02438, 0.6933, -0.138), (0.02438, 0.5203, 0.03705), (-0.02438, 0.6933, -0.138), (-0.02438, 0.5203, 0.03705), (0.02753, 0.6943, -0.1565), (0.02753, 0.5192, 0.01878), (-0.02753, 0.6943, -0.1565), (-0.02753, 0.5192, 0.01878), (0.02753, 0.6943, -1.041), (0.02753, 0.5192, -0.9411), (-0.02753, 0.6943, -1.041), (-0.02753, 0.5192, -0.9411), (0.01537, 0.6943, -1.06), (0.01537, 0.5192, -0.9621), (-0.01537, 0.6943, -1.06), (-0.01537, 0.5192, -0.9621), (-0.01537, 0.6943, -0.1338), (-0.01537, 0.5192, 0.04342), (0.01537, 0.6943, -0.1338), (0.01537, 0.5192, 0.04342), (0.02753, 0.5192, -0.2212), (0.02753, 0.6943, -0.3775), (0.02753, 0.5192, -0.4612), (0.02753, 0.6943, -0.5986), (0.02753, 0.6943, -0.8196), (0.02753, 0.5192, -0.7011), (-0.02753, 0.6943, -0.3775), (-0.02753, 0.5192, -0.2212), (-0.02753, 0.6943, -0.5986), (-0.02753, 0.5192, -0.4612), (-0.02753, 0.5192, -0.7011), (-0.02753, 0.6943, -0.8196), (-0.7668, -0.4109, -0.5339), (-0.7668, -0.4109, -0.736), (-0.7668, -0.4109, -0.9381), (-0.7761, -0.4199, -0.5472), (-0.7761, -0.4199, -0.7451), (-0.7761, -0.4199, -0.9429), (-0.7517, -0.4622, -0.5472), (-0.7517, -0.4622, -0.7451), (-0.7517, -0.4622, -0.9429), (-0.7392, -0.4586, -0.5339), (-0.7392, -0.4586, -0.736), (-0.7392, -0.4586, -0.9381), (-0.3117, -0.1482, -0.06485), (-0.3117, -0.1482, -0.3238), (-0.3117, -0.1482, -0.5827), (-0.3046, -0.1477, -0.06122), (-0.3046, -0.1477, -0.318), (-0.3046, -0.1477, -0.5747), (-0.2842, -0.1958, -0.06485), (-0.2842, -0.1958, -0.3238), (-0.2842, -0.1958, -0.5827), (-0.2802, -0.1899, -0.06122), (-0.2802, -0.1899, -0.318), (-0.2802, -0.1899, -0.5747), (-0.2971, -0.1538, -0.05609), (-0.2971, -0.1538, -0.3161), (-0.2971, -0.1538, -0.576), (-0.2817, -0.1804, -0.05609), (-0.2817, -0.1804, -0.3161), (-0.2817, -0.1804, -0.576), (-0.7746, -0.4294, -0.5482), (-0.7746, -0.4294, -0.7486), (-0.7746, -0.4294, -0.9489), (-0.7592, -0.4561, -0.5482), (-0.7592, -0.4561, -0.7486), (-0.7592, -0.4561, -0.9489), (-0.6126, -0.3255, -0.138), (-0.4628, -0.239, 0.03705), (-0.6151, -0.3233, -0.1565), (-0.4634, -0.2357, 0.01878), (-0.5882, -0.3678, -0.138), (-0.4384, -0.2813, 0.03705), (-0.5875, -0.371, -0.1565), (-0.4358, -0.2834, 0.01878), (-0.6151, -0.3233, -1.041), (-0.4634, -0.2357, -0.9411), (-0.6126, -0.3255, -1.053), (-0.4628, -0.239, -0.956), (-0.5875, -0.371, -1.041), (-0.4358, -0.2834, -0.9411), (-0.5882, -0.3678, -1.053), (-0.4384, -0.2813, -0.956), (-0.609, -0.3339, -1.06), (-0.4573, -0.2463, -0.9621), (-0.5936, -0.3605, -1.06), (-0.4419, -0.2729, -0.9621), (-0.5936, -0.3605, -0.1338), (-0.4419, -0.2729, 0.04342), (-0.609, -0.3339, -0.1338), (-0.4573, -0.2463, 0.04342), (-0.6151, -0.3233, -0.3775), (-0.4634, -0.2357, -0.2212), (-0.6151, -0.3233, -0.5986), (-0.4634, -0.2357, -0.4612), (-0.4634, -0.2357, -0.7011), (-0.6151, -0.3233, -0.8196), (-0.5875, -0.371, -0.3775), (-0.4358, -0.2834, -0.2212), (-0.5875, -0.371, -0.5986), (-0.4358, -0.2834, -0.4612), (-0.5875, -0.371, -0.8196), (-0.4358, -0.2834, -0.7011), (0.7392, -0.4586, -0.9381), (0.7392, -0.4586, -0.736), (0.7392, -0.4586, -0.5339), (0.7517, -0.4622, -0.9429), (0.7517, -0.4622, -0.7451), (0.7517, -0.4622, -0.5472), (0.7761, -0.4199, -0.9429), (0.7761, -0.4199, -0.7451), (0.7761, -0.4199, -0.5472), (0.7668, -0.4109, -0.9381), (0.7668, -0.4109, -0.736), (0.7668, -0.4109, -0.5339), (0.2842, -0.1958, -0.5827), (0.2842, -0.1958, -0.3238), (0.2842, -0.1958, -0.06485), (0.2802, -0.1899, -0.5747), (0.2802, -0.1899, -0.318), (0.2802, -0.1899, -0.06122), (0.3117, -0.1482, -0.5827), (0.3117, -0.1482, -0.3238), (0.3117, -0.1482, -0.06485), (0.3046, -0.1477, -0.5747), (0.3046, -0.1477, -0.318), (0.3046, -0.1477, -0.06122), (0.2817, -0.1804, -0.576), (0.2817, -0.1804, -0.3161), (0.2817, -0.1804, -0.05609), (0.2971, -0.1538, -0.576), (0.2971, -0.1538, -0.3161), (0.2971, -0.1538, -0.05609), (0.7592, -0.4561, -0.9489), (0.7592, -0.4561, -0.7486), (0.7592, -0.4561, -0.5482), (0.7746, -0.4294, -0.9489), (0.7746, -0.4294, -0.7486), (0.7746, -0.4294, -0.5482), (0.4384, -0.2813, 0.03705), (0.5882, -0.3678, -0.138), (0.4358, -0.2834, 0.01878), (0.5875, -0.371, -0.1565), (0.4628, -0.239, 0.03705), (0.6126, -0.3255, -0.138), (0.4634, -0.2357, 0.01878), (0.6151, -0.3233, -0.1565), (0.4358, -0.2834, -0.9411), (0.5875, -0.371, -1.041), (0.4384, -0.2813, -0.956), (0.5882, -0.3678, -1.053), (0.4634, -0.2357, -0.9411), (0.6151, -0.3233, -1.041), (0.4628, -0.239, -0.956), (0.6126, -0.3255, -1.053), (0.4419, -0.2729, -0.9621), (0.5936, -0.3605, -1.06), (0.4573, -0.2463, -0.9621), (0.609, -0.3339, -1.06), (0.4573, -0.2463, 0.04342), (0.609, -0.3339, -0.1338), (0.4419, -0.2729, 0.04342), (0.5936, -0.3605, -0.1338), (0.4358, -0.2834, -0.7011), (0.5875, -0.371, -0.8196), (0.5875, -0.371, -0.5986), (0.4358, -0.2834, -0.4612), (0.5875, -0.371, -0.3775), (0.4358, -0.2834, -0.2212), (0.4634, -0.2357, -0.7011), (0.6151, -0.3233, -0.8196), (0.6151, -0.3233, -0.5986), (0.4634, -0.2357, -0.4612), (0.6151, -0.3233, -0.3775), (0.4634, -0.2357, -0.2212)], [], [(4, 18, 20, 9), (19, 7, 11, 21), (16, 0, 13, 22), (23, 15, 3, 17), (26, 5, 8, 28), (6, 27, 29, 10), (30, 12, 1, 24), (14, 31, 25, 2), (5, 36, 40, 8), (36, 37, 41, 40), (37, 6, 10, 41), (9, 43, 38, 4), (43, 42, 39, 38), (42, 11, 7, 39), (12, 45, 32, 1), (45, 44, 33, 32), (44, 14, 2, 33), (0, 34, 47, 13), (34, 35, 46, 47), (35, 3, 15, 46), (34, 0, 16, 48), (48, 49, 35, 34), (49, 17, 3, 35), (19, 51, 39, 7), (51, 50, 38, 39), (50, 18, 4, 38), (1, 32, 53, 24), (32, 33, 52, 53), (33, 2, 25, 52), (6, 37, 54, 27), (37, 36, 55, 54), (36, 5, 26, 55), (91, 102, 107, 93), (100, 90, 92, 104), (98, 89, 95, 111), (108, 94, 88, 96), (103, 83, 85, 106), (82, 101, 105, 84), (110, 87, 81, 99), (86, 109, 97, 80), (71, 103, 106, 75), (70, 71, 75, 74), (101, 70, 74, 105), (73, 107, 102, 68), (72, 73, 68, 69), (104, 72, 69, 100), (79, 110, 99, 66), (78, 79, 66, 67), (109, 78, 67, 97), (64, 98, 111, 77), (65, 64, 77, 76), (96, 65, 76, 108), (95, 63, 77, 111), (76, 77, 63, 62), (108, 76, 62, 94), (72, 104, 92, 60), (73, 72, 60, 61), (107, 73, 61, 93), (58, 87, 110, 79), (59, 58, 79, 78), (86, 59, 78, 109), (57, 84, 105, 74), (56, 57, 74, 75), (85, 56, 75, 106), (116, 130, 132, 121), (131, 119, 123, 133), (128, 112, 125, 134), (135, 127, 115, 129), (138, 117, 120, 140), (118, 139, 141, 122), (142, 124, 113, 136), (126, 143, 137, 114), (117, 148, 152, 120), (148, 149, 153, 152), (149, 118, 122, 153), (121, 155, 150, 116), (155, 154, 151, 150), (154, 123, 119, 151), (124, 157, 144, 113), (157, 156, 145, 144), (156, 126, 114, 145), (112, 146, 159, 125), (146, 147, 158, 159), (147, 115, 127, 158), (146, 112, 128, 160), (160, 161, 147, 146), (161, 129, 115, 147), (131, 163, 151, 119), (163, 162, 150, 151), (162, 130, 116, 150), (113, 144, 165, 136), (144, 145, 164, 165), (145, 114, 137, 164), (118, 149, 166, 139), (149, 148, 167, 166), (148, 117, 138, 167), (263, 265, 266, 262), (262, 266, 267, 261), (261, 267, 268, 260), (260, 268, 269, 259), (259, 269, 270, 258), (258, 270, 271, 257), (257, 271, 272, 256), (256, 272, 273, 255), (255, 273, 274, 254), (254, 274, 275, 253), (253, 275, 276, 252), (252, 276, 277, 251), (251, 277, 278, 250), (250, 278, 279, 249), (249, 279, 280, 248), (248, 280, 281, 247), (247, 281, 282, 246), (246, 282, 283, 245), (245, 283, 284, 244), (244, 284, 285, 243), (243, 285, 286, 242), (242, 286, 287, 241), (241, 287, 288, 240), (240, 288, 289, 239), (239, 289, 290, 238), (238, 290, 291, 237), (237, 291, 292, 236), (236, 292, 293, 235), (235, 293, 294, 234), (234, 294, 295, 233), (233, 295, 296, 232), (232, 296, 265, 263), (297, 264, 298), (298, 264, 299), (299, 264, 300), (300, 264, 301), (301, 264, 302), (302, 264, 303), (303, 264, 304), (304, 264, 305), (305, 264, 306), (306, 264, 307), (307, 264, 308), (308, 264, 309), (309, 264, 310), (310, 264, 311), (311, 264, 312), (312, 264, 313), (313, 264, 314), (314, 264, 315), (315, 264, 316), (316, 264, 317), (317, 264, 318), (318, 264, 319), (319, 264, 320), (320, 264, 321), (321, 264, 322), (322, 264, 323), (323, 264, 324), (324, 264, 325), (325, 264, 326), (326, 264, 327), (327, 264, 328), (328, 264, 297), (231, 329, 330, 200), (230, 331, 329, 231), (229, 332, 331, 230), (228, 333, 332, 229), (227, 334, 333, 228), (226, 335, 334, 227), (225, 336, 335, 226), (224, 337, 336, 225), (223, 338, 337, 224), (222, 339, 338, 223), (221, 340, 339, 222), (220, 341, 340, 221), (219, 342, 341, 220), (218, 343, 342, 219), (217, 344, 343, 218), (216, 345, 344, 217), (215, 346, 345, 216), (214, 347, 346, 215), (213, 348, 347, 214), (212, 349, 348, 213), (211, 350, 349, 212), (210, 351, 350, 211), (209, 352, 351, 210), (208, 353, 352, 209), (207, 354, 353, 208), (206, 355, 354, 207), (205, 356, 355, 206), (204, 357, 356, 205), (203, 358, 357, 204), (202, 359, 358, 203), (201, 360, 359, 202), (200, 330, 360, 201), (329, 361, 362, 330), (361, 232, 263, 362), (331, 363, 361, 329), (363, 233, 232, 361), (332, 364, 363, 331), (364, 234, 233, 363), (333, 365, 364, 332), (365, 235, 234, 364), (334, 366, 365, 333), (366, 236, 235, 365), (335, 367, 366, 334), (367, 237, 236, 366), (336, 368, 367, 335), (368, 238, 237, 367), (337, 369, 368, 336), (369, 239, 238, 368), (338, 370, 369, 337), (370, 240, 239, 369), (339, 371, 370, 338), (371, 241, 240, 370), (340, 372, 371, 339), (372, 242, 241, 371), (341, 373, 372, 340), (373, 243, 242, 372), (342, 374, 373, 341), (374, 244, 243, 373), (343, 375, 374, 342), (375, 245, 244, 374), (344, 376, 375, 343), (376, 246, 245, 375), (345, 377, 376, 344), (377, 247, 246, 376), (346, 378, 377, 345), (378, 248, 247, 377), (347, 379, 378, 346), (379, 249, 248, 378), (348, 380, 379, 347), (380, 250, 249, 379), (349, 381, 380, 348), (381, 251, 250, 380), (350, 382, 381, 349), (382, 252, 251, 381), (351, 383, 382, 350), (383, 253, 252, 382), (352, 384, 383, 351), (384, 254, 253, 383), (353, 385, 384, 352), (385, 255, 254, 384), (354, 386, 385, 353), (386, 256, 255, 385), (355, 387, 386, 354), (387, 257, 256, 386), (356, 388, 387, 355), (388, 258, 257, 387), (357, 389, 388, 356), (389, 259, 258, 388), (358, 390, 389, 357), (390, 260, 259, 389), (359, 391, 390, 358), (391, 261, 260, 390), (360, 392, 391, 359), (392, 262, 261, 391), (330, 362, 392, 360), (362, 263, 262, 392), (394, 200, 201, 393), (393, 201, 202, 395), (395, 202, 203, 396), (396, 203, 204, 397), (397, 204, 205, 398), (398, 205, 206, 399), (399, 206, 207, 400), (400, 207, 208, 401), (401, 208, 209, 402), (402, 209, 210, 403), (403, 210, 211, 404), (404, 211, 212, 405), (405, 212, 213, 406), (406, 213, 214, 407), (407, 214, 215, 408), (408, 215, 216, 409), (409, 216, 217, 410), (410, 217, 218, 411), (411, 218, 219, 412), (412, 219, 220, 413), (413, 220, 221, 414), (414, 221, 222, 415), (415, 222, 223, 416), (416, 223, 224, 417), (417, 224, 225, 418), (418, 225, 226, 419), (419, 226, 227, 420), (420, 227, 228, 421), (421, 228, 229, 422), (422, 229, 230, 423), (423, 230, 231, 424), (200, 394, 424, 231), (168, 426, 425, 169), (169, 425, 427, 170), (170, 427, 428, 171), (171, 428, 429, 172), (172, 429, 430, 173), (173, 430, 431, 174), (174, 431, 432, 175), (175, 432, 433, 176), (176, 433, 434, 177), (177, 434, 435, 178), (178, 435, 436, 179), (179, 436, 437, 180), (180, 437, 438, 181), (181, 438, 439, 182), (182, 439, 440, 183), (183, 440, 441, 184), (184, 441, 442, 185), (185, 442, 443, 186), (186, 443, 444, 187), (187, 444, 445, 188), (188, 445, 446, 189), (189, 446, 447, 190), (190, 447, 448, 191), (191, 448, 449, 192), (192, 449, 450, 193), (193, 450, 451, 194), (194, 451, 452, 195), (195, 452, 453, 196), (196, 453, 454, 197), (197, 454, 455, 198), (198, 455, 456, 199), (426, 168, 199, 456), (168, 457, 458, 199), (199, 458, 459, 198), (198, 459, 460, 197), (197, 460, 461, 196), (196, 461, 462, 195), (195, 462, 463, 194), (194, 463, 464, 193), (193, 464, 465, 192), (192, 465, 466, 191), (191, 466, 467, 190), (190, 467, 468, 189), (189, 468, 469, 188), (188, 469, 470, 187), (187, 470, 471, 186), (186, 471, 472, 185), (185, 472, 473, 184), (184, 473, 474, 183), (183, 474, 475, 182), (182, 475, 476, 181), (181, 476, 477, 180), (180, 477, 478, 179), (179, 478, 479, 178), (178, 479, 480, 177), (177, 480, 481, 176), (176, 481, 482, 175), (175, 482, 483, 174), (174, 483, 484, 173), (173, 484, 485, 172), (172, 485, 486, 171), (171, 486, 487, 170), (170, 487, 488, 169), (457, 168, 169, 488), (265, 489, 493, 266), (489, 490, 494, 493), (490, 491, 495, 494), (491, 492, 496, 495), (492, 297, 298, 496), (266, 493, 497, 267), (493, 494, 498, 497), (494, 495, 499, 498), (495, 496, 500, 499), (496, 298, 299, 500), (267, 497, 501, 268), (497, 498, 502, 501), (498, 499, 503, 502), (499, 500, 504, 503), (500, 299, 300, 504), (268, 501, 505, 269), (501, 502, 506, 505), (502, 503, 507, 506), (503, 504, 508, 507), (504, 300, 301, 508), (269, 505, 509, 270), (505, 506, 510, 509), (506, 507, 511, 510), (507, 508, 512, 511), (508, 301, 302, 512), (270, 509, 513, 271), (509, 510, 514, 513), (510, 511, 515, 514), (511, 512, 516, 515), (512, 302, 303, 516), (271, 513, 517, 272), (513, 514, 518, 517), (514, 515, 519, 518), (515, 516, 520, 519), (516, 303, 304, 520), (272, 517, 521, 273), (517, 518, 522, 521), (518, 519, 523, 522), (519, 520, 524, 523), (520, 304, 305, 524), (273, 521, 525, 274), (521, 522, 526, 525), (522, 523, 527, 526), (523, 524, 528, 527), (524, 305, 306, 528), (274, 525, 529, 275), (525, 526, 530, 529), (526, 527, 531, 530), (527, 528, 532, 531), (528, 306, 307, 532), (275, 529, 533, 276), (529, 530, 534, 533), (530, 531, 535, 534), (531, 532, 536, 535), (532, 307, 308, 536), (276, 533, 537, 277), (533, 534, 538, 537), (534, 535, 539, 538), (535, 536, 540, 539), (536, 308, 309, 540), (277, 537, 541, 278), (537, 538, 542, 541), (538, 539, 543, 542), (539, 540, 544, 543), (540, 309, 310, 544), (278, 541, 545, 279), (541, 542, 546, 545), (542, 543, 547, 546), (543, 544, 548, 547), (544, 310, 311, 548), (279, 545, 549, 280), (545, 546, 550, 549), (546, 547, 551, 550), (547, 548, 552, 551), (548, 311, 312, 552), (280, 549, 553, 281), (549, 550, 554, 553), (550, 551, 555, 554), (551, 552, 556, 555), (552, 312, 313, 556), (281, 553, 557, 282), (553, 554, 558, 557), (554, 555, 559, 558), (555, 556, 560, 559), (556, 313, 314, 560), (282, 557, 561, 283), (557, 558, 562, 561), (558, 559, 563, 562), (559, 560, 564, 563), (560, 314, 315, 564), (283, 561, 565, 284), (561, 562, 566, 565), (562, 563, 567, 566), (563, 564, 568, 567), (564, 315, 316, 568), (284, 565, 569, 285), (565, 566, 570, 569), (566, 567, 571, 570), (567, 568, 572, 571), (568, 316, 317, 572), (285, 569, 573, 286), (569, 570, 574, 573), (570, 571, 575, 574), (571, 572, 576, 575), (572, 317, 318, 576), (286, 573, 577, 287), (573, 574, 578, 577), (574, 575, 579, 578), (575, 576, 580, 579), (576, 318, 319, 580), (287, 577, 581, 288), (577, 578, 582, 581), (578, 579, 583, 582), (579, 580, 584, 583), (580, 319, 320, 584), (288, 581, 585, 289), (581, 582, 586, 585), (582, 583, 587, 586), (583, 584, 588, 587), (584, 320, 321, 588), (289, 585, 589, 290), (585, 586, 590, 589), (586, 587, 591, 590), (587, 588, 592, 591), (588, 321, 322, 592), (290, 589, 593, 291), (589, 590, 594, 593), (590, 591, 595, 594), (591, 592, 596, 595), (592, 322, 323, 596), (291, 593, 597, 292), (593, 594, 598, 597), (594, 595, 599, 598), (595, 596, 600, 599), (596, 323, 324, 600), (292, 597, 601, 293), (597, 598, 602, 601), (598, 599, 603, 602), (599, 600, 604, 603), (600, 324, 325, 604), (293, 601, 605, 294), (601, 602, 606, 605), (602, 603, 607, 606), (603, 604, 608, 607), (604, 325, 326, 608), (294, 605, 609, 295), (605, 606, 610, 609), (606, 607, 611, 610), (607, 608, 612, 611), (608, 326, 327, 612), (295, 609, 613, 296), (609, 610, 614, 613), (610, 611, 615, 614), (611, 612, 616, 615), (612, 327, 328, 616), (296, 613, 489, 265), (613, 614, 490, 489), (614, 615, 491, 490), (615, 616, 492, 491), (616, 328, 297, 492), (426, 630, 623, 425), (630, 629, 622, 623), (629, 628, 621, 622), (628, 627, 620, 621), (627, 626, 619, 620), (626, 625, 618, 619), (625, 624, 617, 618), (624, 394, 393, 617), (425, 623, 637, 427), (623, 622, 636, 637), (622, 621, 635, 636), (621, 620, 634, 635), (620, 619, 633, 634), (619, 618, 632, 633), (618, 617, 631, 632), (617, 393, 395, 631), (427, 637, 644, 428), (637, 636, 643, 644), (636, 635, 642, 643), (635, 634, 641, 642), (634, 633, 640, 641), (633, 632, 639, 640), (632, 631, 638, 639), (631, 395, 396, 638), (428, 644, 651, 429), (644, 643, 650, 651), (643, 642, 649, 650), (642, 641, 648, 649), (641, 640, 647, 648), (640, 639, 646, 647), (639, 638, 645, 646), (638, 396, 397, 645), (429, 651, 658, 430), (651, 650, 657, 658), (650, 649, 656, 657), (649, 648, 655, 656), (648, 647, 654, 655), (647, 646, 653, 654), (646, 645, 652, 653), (645, 397, 398, 652), (430, 658, 665, 431), (658, 657, 664, 665), (657, 656, 663, 664), (656, 655, 662, 663), (655, 654, 661, 662), (654, 653, 660, 661), (653, 652, 659, 660), (652, 398, 399, 659), (431, 665, 672, 432), (665, 664, 671, 672), (664, 663, 670, 671), (663, 662, 669, 670), (662, 661, 668, 669), (661, 660, 667, 668), (660, 659, 666, 667), (659, 399, 400, 666), (432, 672, 679, 433), (672, 671, 678, 679), (671, 670, 677, 678), (670, 669, 676, 677), (669, 668, 675, 676), (668, 667, 674, 675), (667, 666, 673, 674), (666, 400, 401, 673), (433, 679, 686, 434), (679, 678, 685, 686), (678, 677, 684, 685), (677, 676, 683, 684), (676, 675, 682, 683), (675, 674, 681, 682), (674, 673, 680, 681), (673, 401, 402, 680), (434, 686, 693, 435), (686, 685, 692, 693), (685, 684, 691, 692), (684, 683, 690, 691), (683, 682, 689, 690), (682, 681, 688, 689), (681, 680, 687, 688), (680, 402, 403, 687), (435, 693, 700, 436), (693, 692, 699, 700), (692, 691, 698, 699), (691, 690, 697, 698), (690, 689, 696, 697), (689, 688, 695, 696), (688, 687, 694, 695), (687, 403, 404, 694), (436, 700, 707, 437), (700, 699, 706, 707), (699, 698, 705, 706), (698, 697, 704, 705), (697, 696, 703, 704), (696, 695, 702, 703), (695, 694, 701, 702), (694, 404, 405, 701), (437, 707, 714, 438), (707, 706, 713, 714), (706, 705, 712, 713), (705, 704, 711, 712), (704, 703, 710, 711), (703, 702, 709, 710), (702, 701, 708, 709), (701, 405, 406, 708), (438, 714, 721, 439), (714, 713, 720, 721), (713, 712, 719, 720), (712, 711, 718, 719), (711, 710, 717, 718), (710, 709, 716, 717), (709, 708, 715, 716), (708, 406, 407, 715), (439, 721, 728, 440), (721, 720, 727, 728), (720, 719, 726, 727), (719, 718, 725, 726), (718, 717, 724, 725), (717, 716, 723, 724), (716, 715, 722, 723), (715, 407, 408, 722), (440, 728, 735, 441), (728, 727, 734, 735), (727, 726, 733, 734), (726, 725, 732, 733), (725, 724, 731, 732), (724, 723, 730, 731), (723, 722, 729, 730), (722, 408, 409, 729), (441, 735, 742, 442), (735, 734, 741, 742), (734, 733, 740, 741), (733, 732, 739, 740), (732, 731, 738, 739), (731, 730, 737, 738), (730, 729, 736, 737), (729, 409, 410, 736), (442, 742, 749, 443), (742, 741, 748, 749), (741, 740, 747, 748), (740, 739, 746, 747), (739, 738, 745, 746), (738, 737, 744, 745), (737, 736, 743, 744), (736, 410, 411, 743), (443, 749, 756, 444), (749, 748, 755, 756), (748, 747, 754, 755), (747, 746, 753, 754), (746, 745, 752, 753), (745, 744, 751, 752), (744, 743, 750, 751), (743, 411, 412, 750), (444, 756, 763, 445), (756, 755, 762, 763), (755, 754, 761, 762), (754, 753, 760, 761), (753, 752, 759, 760), (752, 751, 758, 759), (751, 750, 757, 758), (750, 412, 413, 757), (445, 763, 770, 446), (763, 762, 769, 770), (762, 761, 768, 769), (761, 760, 767, 768), (760, 759, 766, 767), (759, 758, 765, 766), (758, 757, 764, 765), (757, 413, 414, 764), (446, 770, 777, 447), (770, 769, 776, 777), (769, 768, 775, 776), (768, 767, 774, 775), (767, 766, 773, 774), (766, 765, 772, 773), (765, 764, 771, 772), (764, 414, 415, 771), (447, 777, 784, 448), (777, 776, 783, 784), (776, 775, 782, 783), (775, 774, 781, 782), (774, 773, 780, 781), (773, 772, 779, 780), (772, 771, 778, 779), (771, 415, 416, 778), (448, 784, 791, 449), (784, 783, 790, 791), (783, 782, 789, 790), (782, 781, 788, 789), (781, 780, 787, 788), (780, 779, 786, 787), (779, 778, 785, 786), (778, 416, 417, 785), (449, 791, 798, 450), (791, 790, 797, 798), (790, 789, 796, 797), (789, 788, 795, 796), (788, 787, 794, 795), (787, 786, 793, 794), (786, 785, 792, 793), (785, 417, 418, 792), (450, 798, 805, 451), (798, 797, 804, 805), (797, 796, 803, 804), (796, 795, 802, 803), (795, 794, 801, 802), (794, 793, 800, 801), (793, 792, 799, 800), (792, 418, 419, 799), (451, 805, 812, 452), (805, 804, 811, 812), (804, 803, 810, 811), (803, 802, 809, 810), (802, 801, 808, 809), (801, 800, 807, 808), (800, 799, 806, 807), (799, 419, 420, 806), (452, 812, 819, 453), (812, 811, 818, 819), (811, 810, 817, 818), (810, 809, 816, 817), (809, 808, 815, 816), (808, 807, 814, 815), (807, 806, 813, 814), (806, 420, 421, 813), (453, 819, 826, 454), (819, 818, 825, 826), (818, 817, 824, 825), (817, 816, 823, 824), (816, 815, 822, 823), (815, 814, 821, 822), (814, 813, 820, 821), (813, 421, 422, 820), (454, 826, 833, 455), (826, 825, 832, 833), (825, 824, 831, 832), (824, 823, 830, 831), (823, 822, 829, 830), (822, 821, 828, 829), (821, 820, 827, 828), (820, 422, 423, 827), (455, 833, 840, 456), (833, 832, 839, 840), (832, 831, 838, 839), (831, 830, 837, 838), (830, 829, 836, 837), (829, 828, 835, 836), (828, 827, 834, 835), (827, 423, 424, 834), (394, 624, 834, 424), (624, 625, 835, 834), (625, 626, 836, 835), (626, 627, 837, 836), (627, 628, 838, 837), (628, 629, 839, 838), (629, 630, 840, 839), (630, 426, 456, 840), (906, 937, 905), (907, 937, 906), (908, 937, 907), (909, 937, 908), (910, 937, 909), (911, 937, 910), (912, 937, 911), (913, 937, 912), (914, 937, 913), (915, 937, 914), (916, 937, 915), (917, 937, 916), (918, 937, 917), (919, 937, 918), (920, 937, 919), (921, 937, 920), (922, 937, 921), (923, 937, 922), (924, 937, 923), (925, 937, 924), (926, 937, 925), (927, 937, 926), (928, 937, 927), (929, 937, 928), (930, 937, 929), (931, 937, 930), (932, 937, 931), (933, 937, 932), (934, 937, 933), (935, 937, 934), (936, 937, 935), (905, 937, 936), (872, 938, 939, 841), (871, 940, 938, 872), (870, 941, 940, 871), (869, 942, 941, 870), (868, 943, 942, 869), (867, 944, 943, 868), (866, 945, 944, 867), (865, 946, 945, 866), (864, 947, 946, 865), (863, 948, 947, 864), (862, 949, 948, 863), (861, 950, 949, 862), (860, 951, 950, 861), (859, 952, 951, 860), (858, 953, 952, 859), (857, 954, 953, 858), (856, 955, 954, 857), (855, 956, 955, 856), (854, 957, 956, 855), (853, 958, 957, 854), (852, 959, 958, 853), (851, 960, 959, 852), (850, 961, 960, 851), (849, 962, 961, 850), (848, 963, 962, 849), (847, 964, 963, 848), (846, 965, 964, 847), (845, 966, 965, 846), (844, 967, 966, 845), (843, 968, 967, 844), (842, 969, 968, 843), (841, 939, 969, 842), (457, 970, 971, 458), (970, 841, 842, 971), (458, 971, 972, 459), (971, 842, 843, 972), (459, 972, 973, 460), (972, 843, 844, 973), (460, 973, 974, 461), (973, 844, 845, 974), (461, 974, 975, 462), (974, 845, 846, 975), (462, 975, 976, 463), (975, 846, 847, 976), (463, 976, 977, 464), (976, 847, 848, 977), (464, 977, 978, 465), (977, 848, 849, 978), (465, 978, 979, 466), (978, 849, 850, 979), (466, 979, 980, 467), (979, 850, 851, 980), (467, 980, 981, 468), (980, 851, 852, 981), (468, 981, 982, 469), (981, 852, 853, 982), (469, 982, 983, 470), (982, 853, 854, 983), (470, 983, 984, 471), (983, 854, 855, 984), (471, 984, 985, 472), (984, 855, 856, 985), (472, 985, 986, 473), (985, 856, 857, 986), (473, 986, 987, 474), (986, 857, 858, 987), (474, 987, 988, 475), (987, 858, 859, 988), (475, 988, 989, 476), (988, 859, 860, 989), (476, 989, 990, 477), (989, 860, 861, 990), (477, 990, 991, 478), (990, 861, 862, 991), (478, 991, 992, 479), (991, 862, 863, 992), (479, 992, 993, 480), (992, 863, 864, 993), (480, 993, 994, 481), (993, 864, 865, 994), (481, 994, 995, 482), (994, 865, 866, 995), (482, 995, 996, 483), (995, 866, 867, 996), (483, 996, 997, 484), (996, 867, 868, 997), (484, 997, 998, 485), (997, 868, 869, 998), (485, 998, 999, 486), (998, 869, 870, 999), (486, 999, 1000, 487), (999, 870, 871, 1000), (487, 1000, 1001, 488), (1000, 871, 872, 1001), (841, 970, 1001, 872), (970, 457, 488, 1001), (938, 1002, 1003, 939), (1002, 874, 873, 1003), (940, 1004, 1002, 938), (1004, 875, 874, 1002), (941, 1005, 1004, 940), (1005, 876, 875, 1004), (942, 1006, 1005, 941), (1006, 877, 876, 1005), (943, 1007, 1006, 942), (1007, 878, 877, 1006), (944, 1008, 1007, 943), (1008, 879, 878, 1007), (945, 1009, 1008, 944), (1009, 880, 879, 1008), (946, 1010, 1009, 945), (1010, 881, 880, 1009), (947, 1011, 1010, 946), (1011, 882, 881, 1010), (948, 1012, 1011, 947), (1012, 883, 882, 1011), (949, 1013, 1012, 948), (1013, 884, 883, 1012), (950, 1014, 1013, 949), (1014, 885, 884, 1013), (951, 1015, 1014, 950), (1015, 886, 885, 1014), (952, 1016, 1015, 951), (1016, 887, 886, 1015), (953, 1017, 1016, 952), (1017, 888, 887, 1016), (954, 1018, 1017, 953), (1018, 889, 888, 1017), (955, 1019, 1018, 954), (1019, 890, 889, 1018), (956, 1020, 1019, 955), (1020, 891, 890, 1019), (957, 1021, 1020, 956), (1021, 892, 891, 1020), (958, 1022, 1021, 957), (1022, 893, 892, 1021), (959, 1023, 1022, 958), (1023, 894, 893, 1022), (960, 1024, 1023, 959), (1024, 895, 894, 1023), (961, 1025, 1024, 960), (1025, 896, 895, 1024), (962, 1026, 1025, 961), (1026, 897, 896, 1025), (963, 1027, 1026, 962), (1027, 898, 897, 1026), (964, 1028, 1027, 963), (1028, 899, 898, 1027), (965, 1029, 1028, 964), (1029, 900, 899, 1028), (966, 1030, 1029, 965), (1030, 901, 900, 1029), (967, 1031, 1030, 966), (1031, 902, 901, 1030), (968, 1032, 1031, 967), (1032, 903, 902, 1031), (969, 1033, 1032, 968), (1033, 904, 903, 1032), (939, 1003, 1033, 969), (1003, 873, 904, 1033), (905, 1034, 1035, 906), (1034, 873, 874, 1035), (875, 1036, 1035, 874), (1036, 907, 906, 1035), (876, 1037, 1036, 875), (1037, 908, 907, 1036), (877, 1038, 1037, 876), (1038, 909, 908, 1037), (878, 1039, 1038, 877), (1039, 910, 909, 1038), (879, 1040, 1039, 878), (1040, 911, 910, 1039), (880, 1041, 1040, 879), (1041, 912, 911, 1040), (881, 1042, 1041, 880), (1042, 913, 912, 1041), (882, 1043, 1042, 881), (1043, 914, 913, 1042), (883, 1044, 1043, 882), (1044, 915, 914, 1043), (884, 1045, 1044, 883), (1045, 916, 915, 1044), (885, 1046, 1045, 884), (1046, 917, 916, 1045), (886, 1047, 1046, 885), (1047, 918, 917, 1046), (887, 1048, 1047, 886), (1048, 919, 918, 1047), (888, 1049, 1048, 887), (1049, 920, 919, 1048), (889, 1050, 1049, 888), (1050, 921, 920, 1049), (890, 1051, 1050, 889), (1051, 922, 921, 1050), (891, 1052, 1051, 890), (1052, 923, 922, 1051), (892, 1053, 1052, 891), (1053, 924, 923, 1052), (893, 1054, 1053, 892), (1054, 925, 924, 1053), (894, 1055, 1054, 893), (1055, 926, 925, 1054), (895, 1056, 1055, 894), (1056, 927, 926, 1055), (896, 1057, 1056, 895), (1057, 928, 927, 1056), (897, 1058, 1057, 896), (1058, 929, 928, 1057), (898, 1059, 1058, 897), (1059, 930, 929, 1058), (899, 1060, 1059, 898), (1060, 931, 930, 1059), (900, 1061, 1060, 899), (1061, 932, 931, 1060), (901, 1062, 1061, 900), (1062, 933, 932, 1061), (902, 1063, 1062, 901), (1063, 934, 933, 1062), (903, 1064, 1063, 902), (1064, 935, 934, 1063), (904, 1065, 1064, 903), (1065, 936, 935, 1064), (873, 1034, 1065, 904), (1034, 905, 936, 1065), (20, 1078, 1069, 9), (1078, 1079, 1070, 1069), (1079, 1080, 1071, 1070), (1080, 22, 13, 1071), (11, 1075, 1081, 21), (1075, 1076, 1082, 1081), (1076, 1077, 1083, 1082), (1077, 15, 23, 1083), (8, 1066, 1084, 28), (1066, 1067, 1085, 1084), (1067, 1068, 1086, 1085), (1068, 12, 30, 1086), (29, 1087, 1072, 10), (1087, 1088, 1073, 1072), (1088, 1089, 1074, 1073), (1089, 31, 14, 1074), (40, 1090, 1066, 8), (1090, 1091, 1067, 1066), (1091, 1092, 1068, 1067), (1092, 45, 12, 1068), (41, 1093, 1090, 40), (1093, 1094, 1091, 1090), (1094, 1095, 1092, 1091), (1095, 44, 45, 1092), (10, 1072, 1093, 41), (1072, 1073, 1094, 1093), (1073, 1074, 1095, 1094), (1074, 14, 44, 1095), (47, 1098, 1071, 13), (1098, 1097, 1070, 1071), (1097, 1096, 1069, 1070), (1096, 43, 9, 1069), (46, 1101, 1098, 47), (1101, 1100, 1097, 1098), (1100, 1099, 1096, 1097), (1099, 42, 43, 1096), (15, 1077, 1101, 46), (1077, 1076, 1100, 1101), (1076, 1075, 1099, 1100), (1075, 11, 42, 1099), (18, 1106, 1110, 20), (1106, 1107, 1111, 1110), (1107, 26, 28, 1111), (27, 1109, 1113, 29), (1109, 1108, 1112, 1113), (1108, 19, 21, 1112), (22, 1114, 1102, 16), (1114, 1115, 1103, 1102), (1115, 30, 24, 1103), (31, 1117, 1105, 25), (1117, 1116, 1104, 1105), (1116, 23, 17, 1104), (53, 1119, 1103, 24), (1119, 1118, 1102, 1103), (1118, 48, 16, 1102), (52, 1121, 1119, 53), (1121, 1120, 1118, 1119), (1120, 49, 48, 1118), (25, 1105, 1121, 52), (1105, 1104, 1120, 1121), (1104, 17, 49, 1120), (54, 1123, 1109, 27), (1123, 1122, 1108, 1109), (1122, 51, 19, 1108), (55, 1125, 1123, 54), (1125, 1124, 1122, 1123), (1124, 50, 51, 1122), (26, 1107, 1125, 55), (1107, 1106, 1124, 1125), (1106, 18, 50, 1124), (1084, 1126, 1111, 28), (1126, 1127, 1110, 1111), (1127, 1078, 20, 1110), (1085, 1128, 1126, 1084), (1128, 1129, 1127, 1126), (1129, 1079, 1078, 1127), (1086, 1131, 1128, 1085), (1131, 1130, 1129, 1128), (1130, 1080, 1079, 1129), (30, 1115, 1131, 1086), (1115, 1114, 1130, 1131), (1114, 22, 1080, 1130), (1081, 1132, 1112, 21), (1132, 1133, 1113, 1112), (1133, 1087, 29, 1113), (1082, 1134, 1132, 1081), (1134, 1135, 1133, 1132), (1135, 1088, 1087, 1133), (1083, 1137, 1134, 1082), (1137, 1136, 1135, 1134), (1136, 1089, 1088, 1135), (23, 1116, 1137, 1083), (1116, 1117, 1136, 1137), (1117, 31, 1089, 1136), (132, 1138, 1141, 121), (1138, 1139, 1142, 1141), (1139, 1140, 1143, 1142), (1140, 134, 125, 1143), (123, 1144, 1147, 133), (1144, 1145, 1148, 1147), (1145, 1146, 1149, 1148), (1146, 127, 135, 1149), (120, 1153, 1150, 140), (1153, 1154, 1151, 1150), (1154, 1155, 1152, 1151), (1155, 124, 142, 1152), (141, 1156, 1159, 122), (1156, 1157, 1160, 1159), (1157, 1158, 1161, 1160), (1158, 143, 126, 1161), (152, 1162, 1153, 120), (1162, 1163, 1154, 1153), (1163, 1164, 1155, 1154), (1164, 157, 124, 1155), (153, 1165, 1162, 152), (1165, 1166, 1163, 1162), (1166, 1167, 1164, 1163), (1167, 156, 157, 1164), (122, 1159, 1165, 153), (1159, 1160, 1166, 1165), (1160, 1161, 1167, 1166), (1161, 126, 156, 1167), (159, 1170, 1143, 125), (1170, 1169, 1142, 1143), (1169, 1168, 1141, 1142), (1168, 155, 121, 1141), (158, 1173, 1170, 159), (1173, 1172, 1169, 1170), (1172, 1171, 1168, 1169), (1171, 154, 155, 1168), (127, 1146, 1173, 158), (1146, 1145, 1172, 1173), (1145, 1144, 1171, 1172), (1144, 123, 154, 1171), (130, 1174, 1176, 132), (1174, 1175, 1177, 1176), (1175, 138, 140, 1177), (139, 1179, 1181, 141), (1179, 1178, 1180, 1181), (1178, 131, 133, 1180), (134, 1182, 1184, 128), (1182, 1183, 1185, 1184), (1183, 142, 136, 1185), (143, 1187, 1189, 137), (1187, 1186, 1188, 1189), (1186, 135, 129, 1188), (165, 1191, 1185, 136), (1191, 1190, 1184, 1185), (1190, 160, 128, 1184), (164, 1193, 1191, 165), (1193, 1192, 1190, 1191), (1192, 161, 160, 1190), (137, 1189, 1193, 164), (1189, 1188, 1192, 1193), (1188, 129, 161, 1192), (166, 1195, 1179, 139), (1195, 1194, 1178, 1179), (1194, 163, 131, 1178), (167, 1197, 1195, 166), (1197, 1196, 1194, 1195), (1196, 162, 163, 1194), (138, 1175, 1197, 167), (1175, 1174, 1196, 1197), (1174, 130, 162, 1196), (1150, 1199, 1177, 140), (1199, 1198, 1176, 1177), (1198, 1138, 132, 1176), (1151, 1201, 1199, 1150), (1201, 1200, 1198, 1199), (1200, 1139, 1138, 1198), (1152, 1202, 1201, 1151), (1202, 1203, 1200, 1201), (1203, 1140, 1139, 1200), (142, 1183, 1202, 1152), (1183, 1182, 1203, 1202), (1182, 134, 1140, 1203), (1147, 1204, 1180, 133), (1204, 1205, 1181, 1180), (1205, 1156, 141, 1181), (1148, 1206, 1204, 1147), (1206, 1207, 1205, 1204), (1207, 1157, 1156, 1205), (1149, 1208, 1206, 1148), (1208, 1209, 1207, 1206), (1209, 1158, 1157, 1207), (135, 1186, 1208, 1149), (1186, 1187, 1209, 1208), (1187, 143, 1158, 1209), (98, 1213, 1210, 89), (1213, 1214, 1211, 1210), (1214, 1215, 1212, 1211), (1215, 102, 91, 1212), (88, 1219, 1216, 96), (1219, 1220, 1217, 1216), (1220, 1221, 1218, 1217), (1221, 90, 100, 1218), (81, 1222, 1225, 99), (1222, 1223, 1226, 1225), (1223, 1224, 1227, 1226), (1224, 83, 103, 1227), (97, 1231, 1228, 80), (1231, 1232, 1229, 1228), (1232, 1233, 1230, 1229), (1233, 101, 82, 1230), (99, 1225, 1234, 66), (1225, 1226, 1235, 1234), (1226, 1227, 1236, 1235), (1227, 103, 71, 1236), (66, 1234, 1237, 67), (1234, 1235, 1238, 1237), (1235, 1236, 1239, 1238), (1236, 71, 70, 1239), (67, 1237, 1231, 97), (1237, 1238, 1232, 1231), (1238, 1239, 1233, 1232), (1239, 70, 101, 1233), (102, 1215, 1242, 68), (1215, 1214, 1241, 1242), (1214, 1213, 1240, 1241), (1213, 98, 64, 1240), (68, 1242, 1245, 69), (1242, 1241, 1244, 1245), (1241, 1240, 1243, 1244), (1240, 64, 65, 1243), (69, 1245, 1218, 100), (1245, 1244, 1217, 1218), (1244, 1243, 1216, 1217), (1243, 65, 96, 1216), (83, 1248, 1246, 85), (1248, 1249, 1247, 1246), (1249, 91, 93, 1247), (90, 1253, 1251, 92), (1253, 1252, 1250, 1251), (1252, 82, 84, 1250), (87, 1256, 1254, 81), (1256, 1257, 1255, 1254), (1257, 95, 89, 1255), (94, 1261, 1259, 88), (1261, 1260, 1258, 1259), (1260, 86, 80, 1258), (95, 1257, 1263, 63), (1257, 1256, 1262, 1263), (1256, 87, 58, 1262), (63, 1263, 1265, 62), (1263, 1262, 1264, 1265), (1262, 58, 59, 1264), (62, 1265, 1261, 94), (1265, 1264, 1260, 1261), (1264, 59, 86, 1260), (92, 1251, 1267, 60), (1251, 1250, 1266, 1267), (1250, 84, 57, 1266), (60, 1267, 1269, 61), (1267, 1266, 1268, 1269), (1266, 57, 56, 1268), (61, 1269, 1247, 93), (1269, 1268, 1246, 1247), (1268, 56, 85, 1246), (1210, 1271, 1255, 89), (1271, 1270, 1254, 1255), (1270, 1222, 81, 1254), (1211, 1272, 1271, 1210), (1272, 1273, 1270, 1271), (1273, 1223, 1222, 1270), (1212, 1274, 1272, 1211), (1274, 1275, 1273, 1272), (1275, 1224, 1223, 1273), (91, 1249, 1274, 1212), (1249, 1248, 1275, 1274), (1248, 83, 1224, 1275), (1228, 1276, 1258, 80), (1276, 1277, 1259, 1258), (1277, 1219, 88, 1259), (1229, 1279, 1276, 1228), (1279, 1278, 1277, 1276), (1278, 1220, 1219, 1277), (1230, 1281, 1279, 1229), (1281, 1280, 1278, 1279), (1280, 1221, 1220, 1278), (82, 1252, 1281, 1230), (1252, 1253, 1280, 1281), (1253, 90, 1221, 1280)])
me_cube.polygons.foreach_set('use_smooth', [1, 1, 1, 1, 1, 1, 1, 1, 1, 1, 1, 1, 1, 1, 1, 1, 1, 1, 1, 1, 1, 1, 1, 1, 1, 1, 1, 1, 1, 1, 1, 1, 1, 1, 1, 1, 1, 1, 1, 1, 1, 1, 1, 1, 1, 1, 1, 1, 1, 1, 1, 1, 1, 1, 1, 1, 1, 1, 1, 1, 1, 1, 1, 1, 1, 1, 1, 1, 1, 1, 1, 1, 1, 1, 1, 1, 1, 1, 1, 1, 1, 1, 1, 1, 1, 1, 1, 1, 1, 1, 1, 1, 1, 1, 1, 1, 1, 1, 1, 1, 1, 1, 1, 1, 1, 1, 1, 1, 1, 1, 1, 1, 1, 1, 1, 1, 1, 1, 1, 1, 1, 1, 1, 1, 1, 1, 1, 1, 1, 1, 1, 1, 1, 1, 1, 1, 1, 1, 1, 1, 1, 1, 1, 1, 1, 1, 1, 1, 1, 1, 1, 1, 1, 1, 1, 1, 1, 1, 1, 1, 1, 1, 1, 1, 1, 1, 1, 1, 1, 1, 1, 1, 1, 1, 1, 1, 1, 1, 1, 1, 1, 1, 1, 1, 1, 1, 1, 1, 1, 1, 1, 1, 1, 1, 1, 1, 1, 1, 1, 1, 1, 1, 1, 1, 1, 1, 1, 1, 1, 1, 1, 1, 1, 1, 1, 1, 1, 1, 1, 1, 1, 1, 1, 1, 1, 1, 1, 1, 1, 1, 1, 1, 1, 1, 1, 1, 1, 1, 1, 1, 1, 1, 1, 1, 1, 1, 1, 1, 1, 1, 1, 1, 1, 1, 1, 1, 1, 1, 1, 1, 1, 1, 1, 1, 1, 1, 1, 1, 1, 1, 1, 1, 1, 1, 1, 1, 1, 1, 1, 1, 1, 1, 1, 1, 1, 1, 1, 1, 1, 1, 1, 1, 1, 1, 1, 1, 1, 1, 1, 1, 1, 1, 1, 1, 1, 1, 1, 1, 1, 1, 1, 1, 1, 1, 1, 1, 1, 1, 1, 1, 1, 1, 1, 1, 1, 1, 1, 1, 1, 1, 1, 1, 1, 1, 1, 1, 1, 1, 1, 1, 1, 1, 1, 1, 1, 1, 1, 1, 1, 1, 1, 1, 1, 1, 1, 1, 1, 1, 1, 1, 1, 1, 1, 1, 1, 1, 1, 1, 1, 1, 1, 1, 1, 1, 1, 1, 1, 1, 1, 1, 1, 1, 1, 1, 1, 1, 1, 1, 1, 1, 1, 1, 1, 1, 1, 1, 1, 1, 1, 1, 1, 1, 1, 1, 1, 1, 1, 1, 1, 1, 1, 1, 1, 1, 1, 1, 1, 1, 1, 1, 1, 1, 1, 1, 1, 1, 1, 1, 1, 1, 1, 1, 1, 1, 1, 1, 1, 1, 1, 1, 1, 1, 1, 1, 1, 1, 1, 1, 1, 1, 1, 1, 1, 1, 1, 1, 1, 1, 1, 1, 1, 1, 1, 1, 1, 1, 1, 1, 1, 1, 1, 1, 1, 1, 1, 1, 1, 1, 1, 1, 1, 1, 1, 1, 1, 1, 1, 1, 1, 1, 1, 1, 1, 1, 1, 1, 1, 1, 1, 1, 1, 1, 1, 1, 1, 1, 1, 1, 1, 1, 1, 1, 1, 1, 1, 1, 1, 1, 1, 1, 1, 1, 1, 1, 1, 1, 1, 1, 1, 1, 1, 1, 1, 1, 1, 1, 1, 1, 1, 1, 1, 1, 1, 1, 1, 1, 1, 1, 1, 1, 1, 1, 1, 1, 1, 1, 1, 1, 1, 1, 1, 1, 1, 1, 1, 1, 1, 1, 1, 1, 1, 1, 1, 1, 1, 1, 1, 1, 1, 1, 1, 1, 1, 1, 1, 1, 1, 1, 1, 1, 1, 1, 1, 1, 1, 1, 1, 1, 1, 1, 1, 1, 1, 1, 1, 1, 1, 1, 1, 1, 1, 1, 1, 1, 1, 1, 1, 1, 1, 1, 1, 1, 1, 1, 1, 1, 1, 1, 1, 1, 1, 1, 1, 1, 1, 1, 1, 1, 1, 1, 1, 1, 1, 1, 1, 1, 1, 1, 1, 1, 1, 1, 1, 1, 1, 1, 1, 1, 1, 1, 1, 1, 1, 1, 1, 1, 1, 1, 1, 1, 1, 1, 1, 1, 1, 1, 1, 1, 1, 1, 1, 1, 1, 1, 1, 1, 1, 1, 1, 1, 1, 1, 1, 1, 1, 1, 1, 1, 1, 1, 1, 1, 1, 1, 1, 1, 1, 1, 1, 1, 1, 1, 1, 1, 1, 1, 1, 1, 1, 1, 1, 1, 1, 1, 1, 1, 1, 1, 1, 1, 1, 1, 1, 1, 1, 1, 1, 1, 1, 1, 1, 1, 1, 1, 1, 1, 1, 1, 1, 1, 1, 1, 1, 1, 1, 1, 1, 1, 1, 1, 1, 1, 1, 1, 1, 1, 1, 1, 1, 1, 1, 1, 1, 1, 1, 1, 1, 1, 1, 1, 1, 1, 1, 1, 1, 1, 1, 1, 1, 1, 1, 1, 1, 1, 1, 1, 1, 1, 1, 1, 1, 1, 1, 1, 1, 1, 1, 1, 1, 1, 1, 1, 1, 1, 1, 1, 1, 1, 1, 1, 1, 1, 1, 1, 1, 1, 1, 1, 1, 1, 1, 1, 1, 1, 1, 1, 1, 1, 1, 1, 1, 1, 1, 1, 1, 1, 1, 1, 1, 1, 1, 1, 1, 1, 1, 1, 1, 1, 1, 1, 1, 1, 1, 1, 1, 1, 1, 1, 1, 1, 1, 1, 1, 1, 1, 1, 1, 1, 1, 1, 1, 1, 1, 1, 1, 1, 1, 1, 1, 1, 1, 1, 1, 1, 1, 1, 1, 1, 1, 1, 1, 1, 1, 1, 1, 1, 1, 1, 1, 1, 1, 1, 1, 1, 1, 1, 1, 1, 1, 1, 1, 1, 1, 1, 1, 1, 1, 1, 1, 1, 1, 1, 1, 1, 1, 1, 1, 1, 1, 1, 1, 1, 1, 1, 1, 1, 1, 1, 1, 1, 1, 1, 1, 1, 1, 1, 1, 1, 1, 1, 1, 1, 1, 1, 1, 1, 1, 1, 1, 1, 1, 1, 1, 1, 1, 1, 1, 1, 1, 1, 1, 1, 1, 1, 1, 1, 1, 1, 1, 1, 1, 1, 1, 1, 1, 1, 1, 1, 1, 1, 1, 1, 1, 1, 1, 1, 1, 1, 1, 1, 1, 1, 1, 1, 1, 1, 1, 1, 1, 1, 1, 1, 1, 1, 1, 1, 1, 1, 1, 1, 1, 1, 1, 1, 1, 1, 1, 1, 1, 1, 1, 1, 1, 1, 1, 1, 1, 1, 1, 1, 1, 1, 1, 1, 1, 1, 1, 1, 1, 1, 1, 1, 1, 1, 1, 1, 1, 1, 1, 1, 1, 1, 1, 1, 1, 1, 1, 1, 1, 1, 1, 1, 1, 1, 1, 1, 1, 1, 1, 1, 1, 1, 1, 1, 0, 0, 0, 0, 0, 0, 0, 0, 0, 0, 0, 0, 0, 0, 0, 0, 0, 0, 0, 0, 0, 0, 0, 0, 1, 1, 1, 1, 1, 1, 1, 1, 1, 1, 1, 1, 1, 1, 1, 1, 1, 1, 1, 1, 1, 1, 1, 1, 1, 1, 1, 1, 1, 1, 1, 1, 1, 1, 1, 1, 1, 1, 1, 1, 1, 1, 1, 1, 1, 1, 1, 1, 1, 1, 1, 1, 1, 1, 1, 1, 1, 1, 1, 1, 1, 1, 1, 1, 1, 1, 1, 1, 1, 1, 0, 0, 0, 0, 0, 0, 0, 0, 0, 0, 0, 0, 0, 0, 0, 0, 0, 0, 0, 0, 0, 0, 0, 0, 1, 1, 1, 1, 1, 1, 1, 1, 1, 1, 1, 1, 1, 1, 1, 1, 1, 1, 1, 1, 1, 1, 1, 1, 1, 1, 1, 1, 1, 1, 1, 1, 1, 1, 1, 1, 1, 1, 1, 1, 1, 1, 1, 1, 1, 1, 1, 1, 1, 1, 1, 1, 1, 1, 1, 1, 1, 1, 1, 1, 1, 1, 1, 1, 1, 1, 1, 1, 1, 1, 0, 0, 0, 0, 0, 0, 0, 0, 0, 0, 0, 0, 0, 0, 0, 0, 0, 0, 0, 0, 0, 0, 0, 0])
me_cube.materials.append(mat_red)
me_cube.use_remesh_preserve_volume = False
me_cube.use_remesh_preserve_attributes = False
me_cube.use_mirror_vertex_groups = False
me_cube.update()

# ---- objects
ob_rocket = bpy.data.objects.new('Rocket', me_cube)
ob_lamp = bpy.data.objects.new('Lamp', light_lamp)
ob_camera = bpy.data.objects.new('Camera', cam_camera)

# ---- transforms, parenting, visibility, modifiers, constraints
ob_rocket.location = (0.0, 0.0, 1.176)
ob_rocket.empty_display_type = 'ARROWS'
ob_rocket.lineart.crease_threshold = 0.0
_m = ob_rocket.modifiers.new('Subsurf', 'SUBSURF')
_m.uv_smooth = 'PRESERVE_CORNERS'
_m.quality = 2
_m.show_only_control_edges = False
ob_lamp.location = (4.076, 1.005, 5.904)
ob_lamp.rotation_euler = (0.6503, 0.05522, 1.866)
ob_lamp.lock_rotations_4d = False
ob_lamp.empty_display_type = 'ARROWS'
ob_lamp.color = (0.0, 0.0, 0.0, 0.0)
ob_lamp.lineart.crease_threshold = 0.0
ob_camera.location = (7.481, -6.508, 5.344)
ob_camera.rotation_euler = (1.22, 0.02458, 0.8525)
ob_camera.lock_rotations_4d = False
ob_camera.empty_display_type = 'ARROWS'
ob_camera.color = (0.0, 0.0, 0.0, 0.0)
ob_camera.display_type = 'WIRE'
ob_camera.lineart.crease_threshold = 0.0

# ---- collection membership
col_collection_1.objects.link(ob_rocket)
col_collection_1.objects.link(ob_lamp)
col_collection_1.objects.link(ob_camera)

# ---- scene / render settings (as saved in the file)
scene.camera = ob_camera
scene.frame_start = 1; scene.frame_end = 250; scene.frame_set(1)
scene.render.engine = 'BLENDER_EEVEE_NEXT'
scene.render.image_settings.color_mode = 'RGB'
scene.render.image_settings.compression = 90
scene.render.resolution_percentage = 50
scene.render.dither_intensity = 0.0
scene.render.bake_margin = 2
scene.render.bake_bias = 0.0
scene.cycles.use_denoising = False
scene.cycles.samples = 10
scene.cycles.sampling_pattern = 'TABULATED_SOBOL'
scene.cycles.light_sampling_threshold = 0.0
scene.cycles.use_adaptive_sampling = False
scene.cycles.use_light_tree = False
scene.cycles.blur_glossy = 0.0
scene.cycles.volume_bounces = 1
scene.cycles.pixel_filter_type = 'GAUSSIAN'
scene.cycles.sample_clamp_indirect = 0.0
scene.view_settings.view_transform = 'Standard'
bpy.context.view_layer.update()

